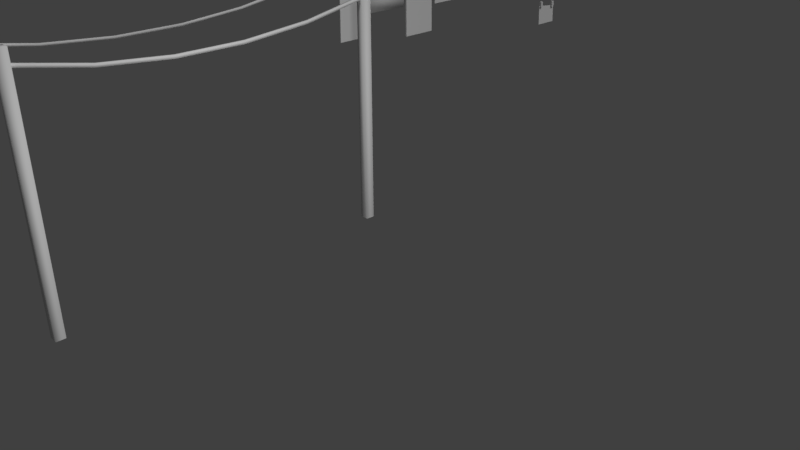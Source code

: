 # Source: varal_mod.blend  (saved by Blender 2.79.0; exported with 4.5.12 LTS)
import bpy
from mathutils import Matrix  # noqa: F401  (used for matrix-valued properties, if any)

bpy.ops.wm.read_factory_settings(use_empty=True)
scene = bpy.context.scene
scene.name = 'Scene'

# ---- collections
col_collection_1 = bpy.data.collections.new('Collection 1'); scene.collection.children.link(col_collection_1)

# ---- materials (node trees are filled in below, after node groups)
mat_roupas_001 = bpy.data.materials.new('roupas.001')
mat_roupas_001.alpha_threshold = 0.0
mat_roupas_001.use_transparent_shadow = False
mat_roupas_001.roughness = 0.5
mat_roupas_001.specular_intensity = 0.0
mat_madeira_001 = bpy.data.materials.new('madeira.001')
mat_madeira_001.alpha_threshold = 0.0
mat_madeira_001.use_transparent_shadow = False
mat_madeira_001.roughness = 0.5
mat_madeira_001.specular_intensity = 0.0
mat_corda_001 = bpy.data.materials.new('corda.001')
mat_corda_001.alpha_threshold = 0.0
mat_corda_001.use_transparent_shadow = False
mat_corda_001.roughness = 0.5
mat_corda_001.specular_intensity = 0.5128
mat_roupas = bpy.data.materials.new('roupas')
mat_roupas.alpha_threshold = 0.0
mat_roupas.use_transparent_shadow = False
mat_roupas.roughness = 0.5
mat_roupas.specular_intensity = 0.0
mat_madeira = bpy.data.materials.new('madeira')
mat_madeira.alpha_threshold = 0.0
mat_madeira.use_transparent_shadow = False
mat_madeira.roughness = 0.5
mat_madeira.specular_intensity = 0.0
mat_corda = bpy.data.materials.new('corda')
mat_corda.alpha_threshold = 0.0
mat_corda.use_transparent_shadow = False
mat_corda.roughness = 0.5
mat_corda.specular_intensity = 0.5128

# ---- material node trees

# ---- world
world_world = bpy.data.worlds.new('World'); scene.world = world_world
world_world.color = (0.05088, 0.05088, 0.05088)
world_world.use_sun_shadow = False
world_world.sun_shadow_jitter_overblur = 0.0
world_world.cycles.sampling_method = 'MANUAL'

# ---- cameras
cam_camera = bpy.data.cameras.new('Camera')
cam_camera.clip_end = 100.0
cam_camera.lens = 35.0
cam_camera.sensor_width = 32.0
cam_camera.sensor_height = 18.0
cam_camera.ortho_scale = 7.314
cam_camera.dof.focus_distance = 0.0
cam_camera.dof.aperture_fstop = 128.0

# ---- lights
light_point_001 = bpy.data.lights.new('Point.001', 'POINT')
light_point_001.transmission_factor = 0.0
light_point_001.energy = 100.0
light_point_001.shadow_buffer_clip_start = 0.5
light_point_001.shadow_soft_size = 0.1
light_point_001.shadow_maximum_resolution = 0.006
light_point_001.use_absolute_resolution = True
light_lamp = bpy.data.lights.new('Lamp', 'SUN')
light_lamp.transmission_factor = 0.0
light_lamp.cutoff_distance = 30.0
light_lamp.angle = 0.1993
light_lamp.energy = 1.0
light_lamp.shadow_buffer_clip_start = 1.001
light_lamp.shadow_soft_size = 0.1
light_lamp.shadow_cascade_max_distance = 1000.0

# ---- meshes
me_cube_018 = bpy.data.meshes.new('Cube.018')
me_cube_018.from_pydata([(-0.0177, -0.01628, -0.04226), (-0.0177, -0.01628, 0.04257), (-0.0177, 0.02299, -0.04226), (-0.0177, 0.02299, 0.04257), (0.01481, -0.01628, -0.04226), (0.01481, -0.01628, 0.04257), (0.01481, 0.02299, -0.04226), (0.01481, 0.02299, 0.04257)], [], [(0, 1, 3, 2), (2, 3, 7, 6), (6, 7, 5, 4), (4, 5, 1, 0), (2, 6, 4, 0), (7, 3, 1, 5)])
me_cube_018.polygons.foreach_set('material_index', [1, 1, 1, 1, 1, 1])
_uv = me_cube_018.uv_layers.new(name='UVMap')
_uv.uv.foreach_set('vector', [0.7406, 0.6873, 0.7406, 0.6692, 0.7513, 0.6692, 0.7513, 0.6873, 0.7495, 0.6692, 0.7495, 0.6873, 0.7406, 0.6873, 0.7406, 0.6692, 0.7502, 0.6678, 0.7502, 0.6881, 0.7381, 0.6881, 0.7381, 0.6678, 0.7481, 0.6678, 0.7481, 0.6881, 0.7381, 0.6881, 0.7381, 0.6678, 0.7502, 0.6756, 0.7502, 0.6833, 0.7381, 0.6833, 0.7381, 0.6756, 0.7513, 0.6762, 0.7513, 0.6831, 0.7406, 0.6831, 0.7406, 0.6762])
me_cube_018.materials.append(mat_roupas_001)
me_cube_018.materials.append(mat_madeira_001)
me_cube_018.materials.append(mat_corda_001)
me_cube_018.use_remesh_preserve_volume = False
me_cube_018.use_remesh_preserve_attributes = False
me_cube_018.use_mirror_vertex_groups = False
me_cube_018.update()
me_cube_017 = bpy.data.meshes.new('Cube.017')
me_cube_017.from_pydata([(0.001303, 0.2763, -0.2919), (0.3149, 0.2747, 0.12), (0.001303, -0.3295, -0.2919), (0.3141, -0.328, 0.1814), (0.01127, 0.2763, -0.2919), (0.3249, 0.2747, 0.12), (0.01127, -0.3295, -0.2919), (0.324, -0.328, 0.1814), (-0.04363, 0.2759, -0.1596), (-0.003826, 0.2755, -0.01782), (0.1098, 0.2751, 0.0734), (0.1091, -0.3284, 0.1195), (-0.004244, -0.3287, 0.0129), (-0.04384, -0.3291, -0.1442), (-0.03366, 0.2759, -0.1596), (0.006143, 0.2755, -0.01783), (0.1197, 0.2751, 0.07339), (0.1191, -0.3284, 0.1195), (0.005725, -0.3288, 0.01289), (-0.03387, -0.3291, -0.1442)], [], [(13, 8, 0, 2), (19, 6, 4, 14), (13, 2, 6, 19), (10, 1, 5, 16), (1, 3, 7, 5), (2, 0, 4, 6), (0, 8, 14, 4), (8, 9, 15, 14), (9, 10, 16, 15), (3, 11, 17, 7), (11, 12, 18, 17), (12, 13, 19, 18), (7, 17, 16, 5), (17, 18, 15, 16), (18, 19, 14, 15), (3, 1, 10, 11), (11, 10, 9, 12), (12, 9, 8, 13)])
_uv = me_cube_017.uv_layers.new(name='UVMap')
_uv.uv.foreach_set('vector', [0.6717, 0.4656, 0.7401, 0.4643, 0.7401, 0.4515, 0.6717, 0.4515, 0.6717, 0.4656, 0.6717, 0.4515, 0.7401, 0.4515, 0.7401, 0.4643, 0.6717, 0.4656, 0.6717, 0.4515, 0.6717, 0.4515, 0.6717, 0.4656, 0.74, 0.4899, 0.7399, 0.5027, 0.7399, 0.5027, 0.74, 0.4899, 0.7399, 0.5027, 0.6719, 0.5081, 0.6719, 0.5081, 0.7399, 0.5027, 0.6717, 0.4515, 0.7401, 0.4515, 0.7401, 0.4515, 0.6717, 0.4515, 0.7401, 0.4515, 0.7401, 0.4643, 0.7401, 0.4643, 0.7401, 0.4515, 0.7401, 0.4643, 0.74, 0.4771, 0.74, 0.4771, 0.7401, 0.4643, 0.74, 0.4771, 0.74, 0.4899, 0.74, 0.4899, 0.74, 0.4771, 0.6719, 0.5081, 0.6718, 0.494, 0.6718, 0.494, 0.6719, 0.5081, 0.6718, 0.494, 0.6718, 0.4798, 0.6718, 0.4798, 0.6718, 0.494, 0.6718, 0.4798, 0.6717, 0.4656, 0.6717, 0.4656, 0.6718, 0.4798, 0.6719, 0.5081, 0.6718, 0.494, 0.74, 0.4899, 0.7399, 0.5027, 0.6718, 0.494, 0.6718, 0.4798, 0.74, 0.4771, 0.74, 0.4899, 0.6718, 0.4798, 0.6717, 0.4656, 0.7401, 0.4643, 0.74, 0.4771, 0.6719, 0.5081, 0.7399, 0.5027, 0.74, 0.4899, 0.6718, 0.494, 0.6718, 0.494, 0.74, 0.4899, 0.74, 0.4771, 0.6718, 0.4798, 0.6718, 0.4798, 0.74, 0.4771, 0.7401, 0.4643, 0.6717, 0.4656])
me_cube_017.materials.append(mat_roupas)
me_cube_017.materials.append(mat_madeira)
me_cube_017.materials.append(mat_corda)
me_cube_017.use_remesh_preserve_volume = False
me_cube_017.use_remesh_preserve_attributes = False
me_cube_017.use_mirror_vertex_groups = False
me_cube_017.update()
me_cube_016 = bpy.data.meshes.new('Cube.016')
me_cube_016.from_pydata([(0.07053, 0.3473, -0.2761), (0.2598, 0.3473, 0.1652), (0.07053, -0.3073, -0.2761), (0.2598, -0.3073, 0.1652), (0.07716, 0.3473, -0.2761), (0.2664, 0.3473, 0.1652), (0.07716, -0.3073, -0.2761), (0.2664, -0.3073, 0.1652), (0.0006393, 0.3473, -0.1617), (-0.02054, 0.3473, -0.0009977), (0.08069, 0.3473, 0.09706), (0.08069, -0.3073, 0.09706), (-0.02054, -0.3073, -0.0009978), (0.0006393, -0.3073, -0.1617), (0.007267, 0.3473, -0.1617), (-0.01391, 0.3473, -0.001005), (0.08732, 0.3473, 0.09705), (0.08732, -0.3073, 0.09705), (-0.01391, -0.3073, -0.001005), (0.007267, -0.3073, -0.1617)], [], [(13, 8, 0, 2), (19, 6, 4, 14), (13, 2, 6, 19), (10, 1, 5, 16), (1, 3, 7, 5), (2, 0, 4, 6), (0, 8, 14, 4), (8, 9, 15, 14), (9, 10, 16, 15), (3, 11, 17, 7), (11, 12, 18, 17), (12, 13, 19, 18), (7, 17, 16, 5), (17, 18, 15, 16), (18, 19, 14, 15), (3, 1, 10, 11), (11, 10, 9, 12), (12, 9, 8, 13)])
_uv = me_cube_016.uv_layers.new(name='UVMap')
_uv.uv.foreach_set('vector', [0.6717, 0.5238, 0.7401, 0.5238, 0.7401, 0.511, 0.6717, 0.511, 0.6717, 0.5238, 0.6717, 0.511, 0.7401, 0.511, 0.7401, 0.5238, 0.6717, 0.5238, 0.6717, 0.511, 0.6717, 0.511, 0.6717, 0.5238, 0.7401, 0.5494, 0.7401, 0.5622, 0.7401, 0.5622, 0.7401, 0.5494, 0.7401, 0.5622, 0.6717, 0.5622, 0.6717, 0.5622, 0.7401, 0.5622, 0.6717, 0.511, 0.7401, 0.511, 0.7401, 0.511, 0.6717, 0.511, 0.7401, 0.511, 0.7401, 0.5238, 0.7401, 0.5238, 0.7401, 0.511, 0.7401, 0.5238, 0.7401, 0.5366, 0.7401, 0.5366, 0.7401, 0.5238, 0.7401, 0.5366, 0.7401, 0.5494, 0.7401, 0.5494, 0.7401, 0.5366, 0.6717, 0.5622, 0.6717, 0.5494, 0.6717, 0.5494, 0.6717, 0.5622, 0.6717, 0.5494, 0.6717, 0.5366, 0.6717, 0.5366, 0.6717, 0.5494, 0.6717, 0.5366, 0.6717, 0.5238, 0.6717, 0.5238, 0.6717, 0.5366, 0.6717, 0.5622, 0.6717, 0.5494, 0.7401, 0.5494, 0.7401, 0.5622, 0.6717, 0.5494, 0.6717, 0.5366, 0.7401, 0.5366, 0.7401, 0.5494, 0.6717, 0.5366, 0.6717, 0.5238, 0.7401, 0.5238, 0.7401, 0.5366, 0.6717, 0.5622, 0.7401, 0.5622, 0.7401, 0.5494, 0.6717, 0.5494, 0.6717, 0.5494, 0.7401, 0.5494, 0.7401, 0.5366, 0.6717, 0.5366, 0.6717, 0.5366, 0.7401, 0.5366, 0.7401, 0.5238, 0.6717, 0.5238])
me_cube_016.materials.append(mat_roupas)
me_cube_016.materials.append(mat_madeira)
me_cube_016.materials.append(mat_corda)
me_cube_016.use_remesh_preserve_volume = False
me_cube_016.use_remesh_preserve_attributes = False
me_cube_016.use_mirror_vertex_groups = False
me_cube_016.update()
me_cube_015 = bpy.data.meshes.new('Cube.015')
me_cube_015.from_pydata([(-0.1305, 0.3145, -0.2358), (-0.2757, 0.3121, 0.1507), (-0.1305, -0.2913, -0.2358), (-0.2765, -0.2906, 0.2121), (-0.1208, 0.3146, -0.2358), (-0.266, 0.3122, 0.1507), (-0.1208, -0.2913, -0.2358), (-0.2668, -0.2905, 0.2121), (-0.0254, 0.3147, -0.1294), (0.002175, 0.3145, 0.01951), (-0.1003, 0.3135, 0.1558), (-0.1009, -0.29, 0.2018), (0.001756, -0.2898, 0.05022), (-0.02561, -0.2903, -0.114), (-0.01572, 0.3148, -0.1294), (0.01186, 0.3145, 0.01951), (-0.09063, 0.3136, 0.1558), (-0.09125, -0.2899, 0.2018), (0.01144, -0.2897, 0.05022), (-0.01593, -0.2903, -0.114)], [], [(13, 8, 0, 2), (19, 6, 4, 14), (13, 2, 6, 19), (10, 1, 5, 16), (1, 3, 7, 5), (2, 0, 4, 6), (0, 8, 14, 4), (8, 9, 15, 14), (9, 10, 16, 15), (3, 11, 17, 7), (11, 12, 18, 17), (12, 13, 19, 18), (7, 17, 16, 5), (17, 18, 15, 16), (18, 19, 14, 15), (3, 1, 10, 11), (11, 10, 9, 12), (12, 9, 8, 13)])
_uv = me_cube_015.uv_layers.new(name='UVMap')
_uv.uv.foreach_set('vector', [0.5657, 0.4721, 0.6689, 0.47, 0.669, 0.4507, 0.5656, 0.4507, 0.5657, 0.4721, 0.5656, 0.4507, 0.669, 0.4507, 0.6689, 0.47, 0.5657, 0.4721, 0.5656, 0.4507, 0.5656, 0.4507, 0.5657, 0.4721, 0.6688, 0.5087, 0.6687, 0.5281, 0.6687, 0.5281, 0.6688, 0.5087, 0.6687, 0.5281, 0.5659, 0.5363, 0.5659, 0.5363, 0.6687, 0.5281, 0.5656, 0.4507, 0.669, 0.4507, 0.669, 0.4507, 0.5656, 0.4507, 0.669, 0.4507, 0.6689, 0.47, 0.6689, 0.47, 0.669, 0.4507, 0.6689, 0.47, 0.6689, 0.4894, 0.6689, 0.4894, 0.6689, 0.47, 0.6689, 0.4894, 0.6688, 0.5087, 0.6688, 0.5087, 0.6689, 0.4894, 0.5659, 0.5363, 0.5658, 0.5149, 0.5658, 0.5149, 0.5659, 0.5363, 0.5658, 0.5149, 0.5658, 0.4935, 0.5658, 0.4935, 0.5658, 0.5149, 0.5658, 0.4935, 0.5657, 0.4721, 0.5657, 0.4721, 0.5658, 0.4935, 0.5659, 0.5363, 0.5658, 0.5149, 0.6688, 0.5087, 0.6687, 0.5281, 0.5658, 0.5149, 0.5658, 0.4935, 0.6689, 0.4894, 0.6688, 0.5087, 0.5658, 0.4935, 0.5657, 0.4721, 0.6689, 0.47, 0.6689, 0.4894, 0.5659, 0.5363, 0.6687, 0.5281, 0.6688, 0.5087, 0.5658, 0.5149, 0.5658, 0.5149, 0.6688, 0.5087, 0.6689, 0.4894, 0.5658, 0.4935, 0.5658, 0.4935, 0.6689, 0.4894, 0.6689, 0.47, 0.5657, 0.4721])
me_cube_015.materials.append(mat_roupas_001)
me_cube_015.materials.append(mat_madeira_001)
me_cube_015.materials.append(mat_corda_001)
me_cube_015.use_remesh_preserve_volume = False
me_cube_015.use_remesh_preserve_attributes = False
me_cube_015.use_mirror_vertex_groups = False
me_cube_015.update()
me_cube_014 = bpy.data.meshes.new('Cube.014')
me_cube_014.from_pydata([(-0.02927, 0.2352, -0.4358), (-0.4374, 0.2298, -0.006659), (-0.02966, -0.2455, -0.4353), (-0.4086, -0.2434, -0.08632), (-0.04772, 0.2352, -0.4427), (-0.4558, 0.2298, -0.01353), (-0.04811, -0.2455, -0.4422), (-0.4271, -0.2434, -0.09319), (0.06732, 0.235, -0.1942), (-0.003934, 0.2338, 0.04359), (-0.1908, 0.2319, 0.09493), (-0.1694, -0.2431, 0.03531), (0.01024, -0.2431, 0.004001), (0.07421, -0.2438, -0.2138), (0.04887, 0.235, -0.2011), (-0.02238, 0.2338, 0.03672), (-0.2093, 0.232, 0.08806), (-0.1878, -0.2431, 0.02843), (-0.008211, -0.2431, -0.002872), (0.05576, -0.2438, -0.2207)], [], [(13, 8, 0, 2), (19, 6, 4, 14), (13, 2, 6, 19), (10, 1, 5, 16), (1, 3, 7, 5), (2, 0, 4, 6), (0, 8, 14, 4), (8, 9, 15, 14), (9, 10, 16, 15), (3, 11, 17, 7), (11, 12, 18, 17), (12, 13, 19, 18), (7, 17, 16, 5), (17, 18, 15, 16), (18, 19, 14, 15), (3, 1, 10, 11), (11, 10, 9, 12), (12, 9, 8, 13)])
_uv = me_cube_014.uv_layers.new(name='UVMap')
_uv.uv.foreach_set('vector', [0.4646, 0.484, 0.5622, 0.4867, 0.5622, 0.4499, 0.4642, 0.4504, 0.4646, 0.484, 0.4642, 0.4504, 0.5622, 0.4499, 0.5622, 0.4867, 0.4646, 0.484, 0.4642, 0.4504, 0.4642, 0.4504, 0.4646, 0.484, 0.5622, 0.5601, 0.5622, 0.5968, 0.5622, 0.5968, 0.5622, 0.5601, 0.5622, 0.5968, 0.4656, 0.5851, 0.4656, 0.5851, 0.5622, 0.5968, 0.4642, 0.4504, 0.5622, 0.4499, 0.5622, 0.4499, 0.4642, 0.4504, 0.5622, 0.4499, 0.5622, 0.4867, 0.5622, 0.4867, 0.5622, 0.4499, 0.5622, 0.4867, 0.5622, 0.5234, 0.5622, 0.5234, 0.5622, 0.4867, 0.5622, 0.5234, 0.5622, 0.5601, 0.5622, 0.5601, 0.5622, 0.5234, 0.4656, 0.5851, 0.4653, 0.5514, 0.4653, 0.5514, 0.4656, 0.5851, 0.4653, 0.5514, 0.4649, 0.5177, 0.4649, 0.5177, 0.4653, 0.5514, 0.4649, 0.5177, 0.4646, 0.484, 0.4646, 0.484, 0.4649, 0.5177, 0.4656, 0.5851, 0.4653, 0.5514, 0.5622, 0.5601, 0.5622, 0.5968, 0.4653, 0.5514, 0.4649, 0.5177, 0.5622, 0.5234, 0.5622, 0.5601, 0.4649, 0.5177, 0.4646, 0.484, 0.5622, 0.4867, 0.5622, 0.5234, 0.4656, 0.5851, 0.5622, 0.5968, 0.5622, 0.5601, 0.4653, 0.5514, 0.4653, 0.5514, 0.5622, 0.5601, 0.5622, 0.5234, 0.4649, 0.5177, 0.4649, 0.5177, 0.5622, 0.5234, 0.5622, 0.4867, 0.4646, 0.484])
me_cube_014.materials.append(mat_roupas_001)
me_cube_014.materials.append(mat_madeira_001)
me_cube_014.materials.append(mat_corda_001)
me_cube_014.use_remesh_preserve_volume = False
me_cube_014.use_remesh_preserve_attributes = False
me_cube_014.use_mirror_vertex_groups = False
me_cube_014.update()
me_cube_013 = bpy.data.meshes.new('Cube.013')
me_cube_013.from_pydata([(-4.825e-05, 0.3291, -0.2567), (-0.2414, 0.3278, 0.1092), (3.138e-05, -0.2767, -0.2575), (-0.2413, -0.2781, 0.1085), (-0.01065, 0.3291, -0.259), (-0.252, 0.3278, 0.1069), (-0.01057, -0.2767, -0.2597), (-0.2519, -0.2781, 0.1062), (0.04661, 0.3294, -0.1085), (-0.005869, 0.3291, 0.03349), (-0.123, 0.3284, 0.1232), (-0.1229, -0.2774, 0.1225), (-0.00579, -0.2767, 0.03275), (0.04669, -0.2764, -0.1092), (0.036, 0.3294, -0.1107), (-0.01647, 0.3291, 0.03119), (-0.1336, 0.3284, 0.1209), (-0.1335, -0.2774, 0.1202), (-0.01639, -0.2767, 0.03045), (0.03608, -0.2764, -0.1115)], [], [(13, 8, 0, 2), (19, 6, 4, 14), (13, 2, 6, 19), (10, 1, 5, 16), (1, 3, 7, 5), (2, 0, 4, 6), (0, 8, 14, 4), (8, 9, 15, 14), (9, 10, 16, 15), (3, 11, 17, 7), (11, 12, 18, 17), (12, 13, 19, 18), (7, 17, 16, 5), (17, 18, 15, 16), (18, 19, 14, 15), (3, 1, 10, 11), (11, 10, 9, 12), (12, 9, 8, 13)])
me_cube_013.polygons.foreach_set('use_smooth', [True] * 18)
_uv = me_cube_013.uv_layers.new(name='UVMap')
_uv.uv.foreach_set('vector', [0.4636, 0.6218, 0.5837, 0.6218, 0.5837, 0.5994, 0.4636, 0.5994, 0.4636, 0.6218, 0.4636, 0.5994, 0.5837, 0.5994, 0.5837, 0.6218, 0.4636, 0.6218, 0.4636, 0.5994, 0.4636, 0.5994, 0.4636, 0.6218, 0.5837, 0.6668, 0.5837, 0.6893, 0.5837, 0.6893, 0.5837, 0.6668, 0.5837, 0.6893, 0.4636, 0.6893, 0.4636, 0.6893, 0.5837, 0.6893, 0.4636, 0.5994, 0.5837, 0.5994, 0.5837, 0.5994, 0.4636, 0.5994, 0.5837, 0.5994, 0.5837, 0.6218, 0.5837, 0.6218, 0.5837, 0.5994, 0.5837, 0.6218, 0.5837, 0.6443, 0.5837, 0.6443, 0.5837, 0.6218, 0.5837, 0.6443, 0.5837, 0.6668, 0.5837, 0.6668, 0.5837, 0.6443, 0.4636, 0.6893, 0.4636, 0.6668, 0.4636, 0.6668, 0.4636, 0.6893, 0.4636, 0.6668, 0.4636, 0.6443, 0.4636, 0.6443, 0.4636, 0.6668, 0.4636, 0.6443, 0.4636, 0.6218, 0.4636, 0.6218, 0.4636, 0.6443, 0.4636, 0.6893, 0.4636, 0.6668, 0.5837, 0.6668, 0.5837, 0.6893, 0.4636, 0.6668, 0.4636, 0.6443, 0.5837, 0.6443, 0.5837, 0.6668, 0.4636, 0.6443, 0.4636, 0.6218, 0.5837, 0.6218, 0.5837, 0.6443, 0.4636, 0.6893, 0.5837, 0.6893, 0.5837, 0.6668, 0.4636, 0.6668, 0.4636, 0.6668, 0.5837, 0.6668, 0.5837, 0.6443, 0.4636, 0.6443, 0.4636, 0.6443, 0.5837, 0.6443, 0.5837, 0.6218, 0.4636, 0.6218])
me_cube_013.materials.append(mat_roupas_001)
me_cube_013.materials.append(mat_madeira_001)
me_cube_013.materials.append(mat_corda_001)
me_cube_013.use_remesh_preserve_volume = False
me_cube_013.use_remesh_preserve_attributes = False
me_cube_013.use_mirror_vertex_groups = False
me_cube_013.update()
me_cube_011 = bpy.data.meshes.new('Cube.011')
me_cube_011.from_pydata([(0.18, 0.2237, -0.3585), (0.2501, 0.2207, 0.3282), (0.18, -0.257, -0.357), (0.2482, -0.2526, 0.2508), (0.1917, 0.2237, -0.3587), (0.2618, 0.2207, 0.328), (0.1917, -0.257, -0.3572), (0.2599, -0.2526, 0.2506), (0.03719, 0.223, -0.1822), (-0.02313, 0.2222, 0.07553), (0.07022, 0.2215, 0.2529), (0.06874, -0.2537, 0.1905), (-0.02412, -0.2548, 0.03448), (0.03669, -0.2559, -0.2019), (0.04889, 0.223, -0.1824), (-0.01143, 0.2222, 0.07535), (0.08192, 0.2215, 0.2527), (0.08044, -0.2537, 0.1904), (-0.01241, -0.2548, 0.03431), (0.0484, -0.2559, -0.2021)], [], [(13, 8, 0, 2), (19, 6, 4, 14), (13, 2, 6, 19), (10, 1, 5, 16), (1, 3, 7, 5), (2, 0, 4, 6), (0, 8, 14, 4), (8, 9, 15, 14), (9, 10, 16, 15), (3, 11, 17, 7), (11, 12, 18, 17), (12, 13, 19, 18), (7, 17, 16, 5), (17, 18, 15, 16), (18, 19, 14, 15), (3, 1, 10, 11), (11, 10, 9, 12), (12, 9, 8, 13)])
me_cube_011.polygons.foreach_set('use_smooth', [True] * 18)
_uv = me_cube_011.uv_layers.new(name='UVMap')
_uv.uv.foreach_set('vector', [0.6646, 0.6087, 0.7337, 0.611, 0.734, 0.5842, 0.6646, 0.5842, 0.6646, 0.6087, 0.6646, 0.5842, 0.734, 0.5842, 0.7337, 0.611, 0.6646, 0.6087, 0.6646, 0.5842, 0.6646, 0.5842, 0.6646, 0.6087, 0.7332, 0.6645, 0.7329, 0.6913, 0.7329, 0.6913, 0.7332, 0.6645, 0.7329, 0.6913, 0.6647, 0.6824, 0.6647, 0.6824, 0.7329, 0.6913, 0.6646, 0.5842, 0.734, 0.5842, 0.734, 0.5842, 0.6646, 0.5842, 0.734, 0.5842, 0.7337, 0.611, 0.7337, 0.611, 0.734, 0.5842, 0.7337, 0.611, 0.7335, 0.6378, 0.7335, 0.6378, 0.7337, 0.611, 0.7335, 0.6378, 0.7332, 0.6645, 0.7332, 0.6645, 0.7335, 0.6378, 0.6647, 0.6824, 0.6646, 0.6579, 0.6646, 0.6579, 0.6647, 0.6824, 0.6646, 0.6579, 0.6646, 0.6333, 0.6646, 0.6333, 0.6646, 0.6579, 0.6646, 0.6333, 0.6646, 0.6087, 0.6646, 0.6087, 0.6646, 0.6333, 0.6647, 0.6824, 0.6646, 0.6579, 0.7332, 0.6645, 0.7329, 0.6913, 0.6646, 0.6579, 0.6646, 0.6333, 0.7335, 0.6378, 0.7332, 0.6645, 0.6646, 0.6333, 0.6646, 0.6087, 0.7337, 0.611, 0.7335, 0.6378, 0.6647, 0.6824, 0.7329, 0.6913, 0.7332, 0.6645, 0.6646, 0.6579, 0.6646, 0.6579, 0.7332, 0.6645, 0.7335, 0.6378, 0.6646, 0.6333, 0.6646, 0.6333, 0.7335, 0.6378, 0.7337, 0.611, 0.6646, 0.6087])
me_cube_011.materials.append(mat_roupas)
me_cube_011.materials.append(mat_madeira)
me_cube_011.materials.append(mat_corda)
me_cube_011.use_remesh_preserve_volume = False
me_cube_011.use_remesh_preserve_attributes = False
me_cube_011.use_mirror_vertex_groups = False
me_cube_011.update()
me_cube_010 = bpy.data.meshes.new('Cube.010')
me_cube_010.from_pydata([(0.01231, 0.2763, -0.6124), (0.01339, 0.2747, -0.0309), (0.01231, -0.3295, -0.6124), (0.01255, -0.328, 0.03054), (0.004139, -0.2925, -0.01231), (0.004139, -0.2925, 0.07252), (0.004139, -0.2533, -0.01231), (0.004139, -0.2533, 0.07252), (0.03665, -0.2925, -0.01231), (0.03665, -0.2925, 0.07252), (0.03665, -0.2533, -0.01231), (0.03665, -0.2533, 0.07252), (0.004139, 0.2108, -0.06109), (0.004139, 0.2108, 0.02374), (0.004139, 0.2501, -0.06109), (0.004139, 0.2501, 0.02374), (0.03665, 0.2108, -0.06109), (0.03665, 0.2108, 0.02374), (0.03665, 0.2501, -0.06109), (0.03665, 0.2501, 0.02374), (0.02228, 0.2763, -0.6124), (0.02336, 0.2747, -0.03091), (0.02228, -0.3295, -0.6124), (0.02252, -0.328, 0.03053), (0.01258, 0.2759, -0.467), (0.01285, 0.2755, -0.3217), (0.01312, 0.2751, -0.1763), (0.01249, -0.3284, -0.1302), (0.01243, -0.3287, -0.2909), (0.01237, -0.3291, -0.4517), (0.02255, 0.2759, -0.467), (0.02282, 0.2755, -0.3217), (0.02309, 0.2751, -0.1763), (0.02246, -0.3284, -0.1302), (0.0224, -0.3288, -0.2909), (0.02234, -0.3291, -0.4517)], [], [(29, 24, 0, 2), (4, 5, 7, 6), (6, 7, 11, 10), (10, 11, 9, 8), (8, 9, 5, 4), (6, 10, 8, 4), (11, 7, 5, 9), (12, 13, 15, 14), (14, 15, 19, 18), (18, 19, 17, 16), (16, 17, 13, 12), (14, 18, 16, 12), (19, 15, 13, 17), (35, 22, 20, 30), (29, 2, 22, 35), (26, 1, 21, 32), (1, 3, 23, 21), (2, 0, 20, 22), (0, 24, 30, 20), (24, 25, 31, 30), (25, 26, 32, 31), (3, 27, 33, 23), (27, 28, 34, 33), (28, 29, 35, 34), (23, 33, 32, 21), (33, 34, 31, 32), (34, 35, 30, 31), (3, 1, 26, 27), (27, 26, 25, 28), (28, 25, 24, 29)])
me_cube_010.polygons.foreach_set('material_index', [0, 1, 1, 1, 1, 1, 1, 1, 1, 1, 1, 1, 1, 0, 0, 0, 0, 0, 0, 0, 0, 0, 0, 0, 0, 0, 0, 0, 0, 0])
_uv = me_cube_010.uv_layers.new(name='UVMap')
_uv.uv.foreach_set('vector', [0.6717, 0.4656, 0.7401, 0.4643, 0.7401, 0.4515, 0.6717, 0.4515, 0.7512, 0.6687, 0.7512, 0.6877, 0.74, 0.6877, 0.74, 0.6687, 0.7501, 0.6686, 0.7501, 0.6875, 0.7408, 0.6875, 0.7408, 0.6686, 0.7523, 0.6646, 0.7523, 0.6895, 0.7376, 0.6895, 0.7376, 0.6646, 0.7509, 0.6644, 0.7509, 0.6893, 0.7387, 0.6893, 0.7387, 0.6644, 0.7525, 0.6798, 0.7525, 0.6894, 0.7378, 0.6894, 0.7378, 0.6798, 0.7514, 0.6803, 0.7514, 0.6875, 0.7401, 0.6875, 0.7401, 0.6803, 0.7512, 0.6689, 0.7511, 0.6878, 0.7398, 0.6878, 0.7399, 0.6688, 0.7501, 0.6686, 0.7501, 0.6875, 0.7408, 0.6875, 0.7408, 0.6686, 0.7523, 0.6646, 0.7523, 0.6895, 0.7376, 0.6895, 0.7376, 0.6646, 0.7509, 0.6644, 0.7509, 0.6893, 0.7387, 0.6893, 0.7387, 0.6644, 0.7525, 0.68, 0.7525, 0.6895, 0.7378, 0.6895, 0.7378, 0.68, 0.7514, 0.6804, 0.7514, 0.6876, 0.7401, 0.6876, 0.7401, 0.6804, 0.6717, 0.4656, 0.6717, 0.4515, 0.7401, 0.4515, 0.7401, 0.4643, 0.6717, 0.4656, 0.6717, 0.4515, 0.6717, 0.4515, 0.6717, 0.4656, 0.74, 0.4899, 0.7399, 0.5027, 0.7399, 0.5027, 0.74, 0.4899, 0.7399, 0.5027, 0.6719, 0.5081, 0.6719, 0.5081, 0.7399, 0.5027, 0.6717, 0.4515, 0.7401, 0.4515, 0.7401, 0.4515, 0.6717, 0.4515, 0.7401, 0.4515, 0.7401, 0.4643, 0.7401, 0.4643, 0.7401, 0.4515, 0.7401, 0.4643, 0.74, 0.4771, 0.74, 0.4771, 0.7401, 0.4643, 0.74, 0.4771, 0.74, 0.4899, 0.74, 0.4899, 0.74, 0.4771, 0.6719, 0.5081, 0.6718, 0.494, 0.6718, 0.494, 0.6719, 0.5081, 0.6718, 0.494, 0.6718, 0.4798, 0.6718, 0.4798, 0.6718, 0.494, 0.6718, 0.4798, 0.6717, 0.4656, 0.6717, 0.4656, 0.6718, 0.4798, 0.6719, 0.5081, 0.6718, 0.494, 0.74, 0.4899, 0.7399, 0.5027, 0.6718, 0.494, 0.6718, 0.4798, 0.74, 0.4771, 0.74, 0.4899, 0.6718, 0.4798, 0.6717, 0.4656, 0.7401, 0.4643, 0.74, 0.4771, 0.6719, 0.5081, 0.7399, 0.5027, 0.74, 0.4899, 0.6718, 0.494, 0.6718, 0.494, 0.74, 0.4899, 0.74, 0.4771, 0.6718, 0.4798, 0.6718, 0.4798, 0.74, 0.4771, 0.7401, 0.4643, 0.6717, 0.4656])
me_cube_010.materials.append(mat_roupas)
me_cube_010.materials.append(mat_madeira)
me_cube_010.materials.append(mat_corda)
me_cube_010.use_remesh_preserve_volume = False
me_cube_010.use_remesh_preserve_attributes = False
me_cube_010.use_mirror_vertex_groups = False
me_cube_010.update()
me_cube_009 = bpy.data.meshes.new('Cube.009')
me_cube_009.from_pydata([(0.01204, 0.3473, -0.6328), (0.01275, 0.3473, -0.005159), (0.01204, -0.3073, -0.6328), (0.01275, -0.3073, -0.005159), (-0.007932, -0.1349, -0.0353), (-0.007932, -0.1349, 0.04953), (-0.007932, -0.09566, -0.0353), (-0.007932, -0.09566, 0.04953), (0.02458, -0.1349, -0.0353), (0.02458, -0.1349, 0.04953), (0.02458, -0.09566, -0.0353), (0.02458, -0.09566, 0.04953), (-0.007932, 0.1034, -0.0353), (-0.007932, 0.1034, 0.04953), (-0.007932, 0.1427, -0.0353), (-0.007932, 0.1427, 0.04953), (0.02458, 0.1034, -0.0353), (0.02458, 0.1034, 0.04953), (0.02458, 0.1427, -0.0353), (0.02458, 0.1427, 0.04953), (0.01867, 0.3473, -0.6328), (0.01938, 0.3473, -0.005166), (0.01867, -0.3073, -0.6328), (0.01938, -0.3073, -0.005166), (0.01222, 0.3473, -0.4759), (0.0124, 0.3473, -0.319), (0.01257, 0.3473, -0.1621), (0.01257, -0.3073, -0.1621), (0.0124, -0.3073, -0.319), (0.01222, -0.3073, -0.4759), (0.01885, 0.3473, -0.4759), (0.01902, 0.3473, -0.319), (0.0192, 0.3473, -0.1621), (0.0192, -0.3073, -0.1621), (0.01902, -0.3073, -0.319), (0.01885, -0.3073, -0.4759)], [], [(29, 24, 0, 2), (4, 5, 7, 6), (6, 7, 11, 10), (10, 11, 9, 8), (8, 9, 5, 4), (6, 10, 8, 4), (11, 7, 5, 9), (12, 13, 15, 14), (14, 15, 19, 18), (18, 19, 17, 16), (16, 17, 13, 12), (14, 18, 16, 12), (19, 15, 13, 17), (35, 22, 20, 30), (29, 2, 22, 35), (26, 1, 21, 32), (1, 3, 23, 21), (2, 0, 20, 22), (0, 24, 30, 20), (24, 25, 31, 30), (25, 26, 32, 31), (3, 27, 33, 23), (27, 28, 34, 33), (28, 29, 35, 34), (23, 33, 32, 21), (33, 34, 31, 32), (34, 35, 30, 31), (3, 1, 26, 27), (27, 26, 25, 28), (28, 25, 24, 29)])
me_cube_009.polygons.foreach_set('material_index', [0, 1, 1, 1, 1, 1, 1, 1, 1, 1, 1, 1, 1, 0, 0, 0, 0, 0, 0, 0, 0, 0, 0, 0, 0, 0, 0, 0, 0, 0])
_uv = me_cube_009.uv_layers.new(name='UVMap')
_uv.uv.foreach_set('vector', [0.6717, 0.5238, 0.7401, 0.5238, 0.7401, 0.511, 0.6717, 0.511, 0.7512, 0.6689, 0.7511, 0.6878, 0.7398, 0.6878, 0.7399, 0.6688, 0.7501, 0.6686, 0.7501, 0.6875, 0.7408, 0.6875, 0.7408, 0.6686, 0.7523, 0.6646, 0.7523, 0.6895, 0.7376, 0.6895, 0.7376, 0.6646, 0.7509, 0.6644, 0.7509, 0.6893, 0.7387, 0.6893, 0.7387, 0.6644, 0.7525, 0.6798, 0.7525, 0.6894, 0.7378, 0.6894, 0.7378, 0.6798, 0.7514, 0.6803, 0.7514, 0.6875, 0.7401, 0.6875, 0.7401, 0.6803, 0.7512, 0.6689, 0.7511, 0.6878, 0.7398, 0.6878, 0.7399, 0.6688, 0.7509, 0.6644, 0.7509, 0.6893, 0.7387, 0.6893, 0.7387, 0.6644, 0.7523, 0.6646, 0.7523, 0.6895, 0.7376, 0.6895, 0.7376, 0.6646, 0.7509, 0.6644, 0.7509, 0.6893, 0.7387, 0.6893, 0.7387, 0.6644, 0.7525, 0.68, 0.7525, 0.6895, 0.7378, 0.6895, 0.7378, 0.68, 0.7514, 0.6804, 0.7514, 0.6876, 0.7401, 0.6876, 0.7401, 0.6804, 0.6717, 0.5238, 0.6717, 0.511, 0.7401, 0.511, 0.7401, 0.5238, 0.6717, 0.5238, 0.6717, 0.511, 0.6717, 0.511, 0.6717, 0.5238, 0.7401, 0.5494, 0.7401, 0.5622, 0.7401, 0.5622, 0.7401, 0.5494, 0.7401, 0.5622, 0.6717, 0.5622, 0.6717, 0.5622, 0.7401, 0.5622, 0.6717, 0.511, 0.7401, 0.511, 0.7401, 0.511, 0.6717, 0.511, 0.7401, 0.511, 0.7401, 0.5238, 0.7401, 0.5238, 0.7401, 0.511, 0.7401, 0.5238, 0.7401, 0.5366, 0.7401, 0.5366, 0.7401, 0.5238, 0.7401, 0.5366, 0.7401, 0.5494, 0.7401, 0.5494, 0.7401, 0.5366, 0.6717, 0.5622, 0.6717, 0.5494, 0.6717, 0.5494, 0.6717, 0.5622, 0.6717, 0.5494, 0.6717, 0.5366, 0.6717, 0.5366, 0.6717, 0.5494, 0.6717, 0.5366, 0.6717, 0.5238, 0.6717, 0.5238, 0.6717, 0.5366, 0.6717, 0.5622, 0.6717, 0.5494, 0.7401, 0.5494, 0.7401, 0.5622, 0.6717, 0.5494, 0.6717, 0.5366, 0.7401, 0.5366, 0.7401, 0.5494, 0.6717, 0.5366, 0.6717, 0.5238, 0.7401, 0.5238, 0.7401, 0.5366, 0.6717, 0.5622, 0.7401, 0.5622, 0.7401, 0.5494, 0.6717, 0.5494, 0.6717, 0.5494, 0.7401, 0.5494, 0.7401, 0.5366, 0.6717, 0.5366, 0.6717, 0.5366, 0.7401, 0.5366, 0.7401, 0.5238, 0.6717, 0.5238])
me_cube_009.materials.append(mat_roupas)
me_cube_009.materials.append(mat_madeira)
me_cube_009.materials.append(mat_corda)
me_cube_009.use_remesh_preserve_volume = False
me_cube_009.use_remesh_preserve_attributes = False
me_cube_009.use_mirror_vertex_groups = False
me_cube_009.update()
me_cube_008 = bpy.data.meshes.new('Cube.008')
me_cube_008.from_pydata([(0.001591, 0.2521, -0.28), (0.00905, 0.2568, 0.04212), (0.001591, -0.2286, -0.2806), (0.008628, -0.2224, 0.003214), (-0.01536, -0.1755, -0.02355), (-0.01536, -0.1755, 0.06128), (-0.01536, -0.1363, -0.02355), (-0.01536, -0.1363, 0.06128), (0.01715, -0.1755, -0.02355), (0.01715, -0.1755, 0.06128), (0.01715, -0.1363, -0.02355), (0.01715, -0.1363, 0.06128), (-0.01536, 0.1853, 0.005264), (-0.01536, 0.1853, 0.09009), (-0.01536, 0.2246, 0.005264), (-0.01536, 0.2246, 0.09009), (0.01715, 0.1853, 0.005264), (0.01715, 0.1853, 0.09009), (0.01715, 0.2246, 0.005264), (0.01715, 0.2246, 0.09009)], [], [(3, 2, 0, 1), (4, 5, 7, 6), (6, 7, 11, 10), (10, 11, 9, 8), (8, 9, 5, 4), (6, 10, 8, 4), (11, 7, 5, 9), (12, 13, 15, 14), (14, 15, 19, 18), (18, 19, 17, 16), (16, 17, 13, 12), (14, 18, 16, 12), (19, 15, 13, 17)])
me_cube_008.polygons.foreach_set('material_index', [0, 1, 1, 1, 1, 1, 1, 1, 1, 1, 1, 1, 1])
_uv = me_cube_008.uv_layers.new(name='UVMap')
_uv.uv.foreach_set('vector', [0.6693, 0.5779, 0.664, 0.5322, 0.5653, 0.541, 0.5717, 0.5928, 0.7512, 0.6689, 0.7511, 0.6878, 0.7398, 0.6878, 0.7399, 0.6688, 0.7509, 0.6644, 0.7509, 0.6893, 0.7387, 0.6893, 0.7387, 0.6644, 0.7523, 0.6646, 0.7523, 0.6895, 0.7376, 0.6895, 0.7376, 0.6646, 0.7509, 0.6644, 0.7509, 0.6893, 0.7387, 0.6893, 0.7387, 0.6644, 0.7525, 0.68, 0.7525, 0.6895, 0.7378, 0.6895, 0.7378, 0.68, 0.7514, 0.6803, 0.7514, 0.6875, 0.7401, 0.6875, 0.7401, 0.6803, 0.7512, 0.6687, 0.7512, 0.6877, 0.74, 0.6877, 0.74, 0.6687, 0.7509, 0.6644, 0.7509, 0.6893, 0.7387, 0.6893, 0.7387, 0.6644, 0.7523, 0.6646, 0.7523, 0.6895, 0.7376, 0.6895, 0.7376, 0.6646, 0.7509, 0.6644, 0.7509, 0.6893, 0.7387, 0.6893, 0.7387, 0.6644, 0.7525, 0.6798, 0.7525, 0.6894, 0.7378, 0.6894, 0.7378, 0.6798, 0.7514, 0.6803, 0.7514, 0.6875, 0.7401, 0.6875, 0.7401, 0.6803])
me_cube_008.materials.append(mat_roupas)
me_cube_008.materials.append(mat_madeira)
me_cube_008.materials.append(mat_corda)
me_cube_008.use_remesh_preserve_volume = False
me_cube_008.use_remesh_preserve_attributes = False
me_cube_008.use_mirror_vertex_groups = False
me_cube_008.update()
me_cube_007 = bpy.data.meshes.new('Cube.007')
me_cube_007.from_pydata([(-0.008217, 0.2237, -0.8852), (-0.002396, 0.2207, 0.1344), (-0.008218, -0.257, -0.8836), (-0.004363, -0.2526, 0.05076), (-0.00449, -0.2232, 0.03865), (-0.00449, -0.2232, 0.1235), (-0.00449, -0.1839, 0.03865), (-0.00449, -0.1839, 0.1235), (0.02802, -0.2232, 0.03865), (0.02802, -0.2232, 0.1235), (0.02802, -0.1839, 0.03865), (0.02802, -0.1839, 0.1235), (-0.00449, 0.1627, 0.1111), (-0.00449, 0.1627, 0.196), (-0.00449, 0.202, 0.1111), (-0.00449, 0.202, 0.196), (0.02802, 0.1627, 0.1111), (0.02802, 0.1627, 0.196), (0.02802, 0.202, 0.1111), (0.02802, 0.202, 0.196), (0.003485, 0.2237, -0.8853), (0.009306, 0.2207, 0.1343), (0.003484, -0.257, -0.8837), (0.007339, -0.2526, 0.05059), (-0.006559, 0.223, -0.6274), (-0.004195, 0.2222, -0.3696), (-0.004097, 0.2215, -0.1119), (-0.005573, -0.2537, -0.1743), (-0.005179, -0.2548, -0.4107), (-0.007052, -0.2559, -0.6471), (0.005143, 0.223, -0.6276), (0.007507, 0.2222, -0.3698), (0.007605, 0.2215, -0.1121), (0.006129, -0.2537, -0.1745), (0.006523, -0.2548, -0.4109), (0.00465, -0.2559, -0.6473)], [], [(29, 24, 0, 2), (4, 5, 7, 6), (6, 7, 11, 10), (10, 11, 9, 8), (8, 9, 5, 4), (6, 10, 8, 4), (11, 7, 5, 9), (12, 13, 15, 14), (14, 15, 19, 18), (18, 19, 17, 16), (16, 17, 13, 12), (14, 18, 16, 12), (19, 15, 13, 17), (35, 22, 20, 30), (29, 2, 22, 35), (26, 1, 21, 32), (1, 3, 23, 21), (2, 0, 20, 22), (0, 24, 30, 20), (24, 25, 31, 30), (25, 26, 32, 31), (3, 27, 33, 23), (27, 28, 34, 33), (28, 29, 35, 34), (23, 33, 32, 21), (33, 34, 31, 32), (34, 35, 30, 31), (3, 1, 26, 27), (27, 26, 25, 28), (28, 25, 24, 29)])
me_cube_007.polygons.foreach_set('material_index', [0, 1, 1, 1, 1, 1, 1, 1, 1, 1, 1, 1, 1, 0, 0, 0, 0, 0, 0, 0, 0, 0, 0, 0, 0, 0, 0, 0, 0, 0])
_uv = me_cube_007.uv_layers.new(name='UVMap')
_uv.uv.foreach_set('vector', [0.6646, 0.6087, 0.7337, 0.611, 0.734, 0.5842, 0.6646, 0.5842, 0.7512, 0.6687, 0.7512, 0.6877, 0.74, 0.6877, 0.74, 0.6687, 0.7509, 0.6644, 0.7509, 0.6893, 0.7387, 0.6893, 0.7387, 0.6644, 0.7523, 0.6646, 0.7523, 0.6895, 0.7376, 0.6895, 0.7376, 0.6646, 0.7509, 0.6644, 0.7509, 0.6893, 0.7387, 0.6893, 0.7387, 0.6644, 0.7525, 0.6798, 0.7525, 0.6894, 0.7378, 0.6894, 0.7378, 0.6798, 0.7514, 0.6803, 0.7514, 0.6875, 0.7401, 0.6875, 0.7401, 0.6803, 0.7512, 0.6689, 0.7511, 0.6878, 0.7398, 0.6878, 0.7399, 0.6688, 0.7509, 0.6644, 0.7509, 0.6893, 0.7387, 0.6893, 0.7387, 0.6644, 0.7523, 0.6646, 0.7523, 0.6895, 0.7376, 0.6895, 0.7376, 0.6646, 0.7501, 0.6686, 0.7501, 0.6875, 0.7408, 0.6875, 0.7408, 0.6686, 0.7525, 0.6798, 0.7525, 0.6894, 0.7378, 0.6894, 0.7378, 0.6798, 0.7514, 0.6803, 0.7514, 0.6875, 0.7401, 0.6875, 0.7401, 0.6803, 0.6646, 0.6087, 0.6646, 0.5842, 0.734, 0.5842, 0.7337, 0.611, 0.6646, 0.6087, 0.6646, 0.5842, 0.6646, 0.5842, 0.6646, 0.6087, 0.7332, 0.6645, 0.7329, 0.6913, 0.7329, 0.6913, 0.7332, 0.6645, 0.7329, 0.6913, 0.6647, 0.6824, 0.6647, 0.6824, 0.7329, 0.6913, 0.6646, 0.5842, 0.734, 0.5842, 0.734, 0.5842, 0.6646, 0.5842, 0.734, 0.5842, 0.7337, 0.611, 0.7337, 0.611, 0.734, 0.5842, 0.7337, 0.611, 0.7335, 0.6378, 0.7335, 0.6378, 0.7337, 0.611, 0.7335, 0.6378, 0.7332, 0.6645, 0.7332, 0.6645, 0.7335, 0.6378, 0.6647, 0.6824, 0.6646, 0.6579, 0.6646, 0.6579, 0.6647, 0.6824, 0.6646, 0.6579, 0.6646, 0.6333, 0.6646, 0.6333, 0.6646, 0.6579, 0.6646, 0.6333, 0.6646, 0.6087, 0.6646, 0.6087, 0.6646, 0.6333, 0.6647, 0.6824, 0.6646, 0.6579, 0.7332, 0.6645, 0.7329, 0.6913, 0.6646, 0.6579, 0.6646, 0.6333, 0.7335, 0.6378, 0.7332, 0.6645, 0.6646, 0.6333, 0.6646, 0.6087, 0.7337, 0.611, 0.7335, 0.6378, 0.6647, 0.6824, 0.7329, 0.6913, 0.7332, 0.6645, 0.6646, 0.6579, 0.6646, 0.6579, 0.7332, 0.6645, 0.7335, 0.6378, 0.6646, 0.6333, 0.6646, 0.6333, 0.7335, 0.6378, 0.7337, 0.611, 0.6646, 0.6087])
me_cube_007.materials.append(mat_roupas)
me_cube_007.materials.append(mat_madeira)
me_cube_007.materials.append(mat_corda)
me_cube_007.use_remesh_preserve_volume = False
me_cube_007.use_remesh_preserve_attributes = False
me_cube_007.use_mirror_vertex_groups = False
me_cube_007.update()
me_cube_006 = bpy.data.meshes.new('Cube.006')
me_cube_006.from_pydata([(-0.0005925, 0.2374, -1.05), (0.01522, 0.2344, -0.01906), (-0.0005932, -0.2433, -1.048), (0.01326, -0.2389, -0.1027), (-0.01375, -0.2095, -0.1262), (-0.01375, -0.2095, -0.04135), (-0.01375, -0.1702, -0.1262), (-0.01375, -0.1702, -0.04135), (0.01876, -0.2095, -0.1262), (0.01876, -0.2095, -0.04135), (0.01876, -0.1702, -0.1262), (0.01876, -0.1702, -0.04135), (-0.01353, 0.1388, -0.0537), (-0.01353, 0.1388, 0.03113), (-0.01353, 0.1781, -0.0537), (-0.01353, 0.1781, 0.03113), (0.01898, 0.1388, -0.0537), (0.01898, 0.1388, 0.03113), (0.01898, 0.1781, -0.0537), (0.01898, 0.1781, 0.03113), (-0.02028, 0.2374, -1.05), (-0.004463, 0.2345, -0.01876), (-0.02028, -0.2433, -1.048), (-0.00643, -0.2389, -0.1024), (0.003362, 0.2367, -0.7923), (0.007316, 0.2359, -0.5345), (0.01127, 0.2352, -0.2768), (0.009794, -0.24, -0.3391), (0.006332, -0.2411, -0.5756), (0.002869, -0.2422, -0.812), (-0.01633, 0.2367, -0.792), (-0.01237, 0.2359, -0.5342), (-0.008417, 0.2352, -0.2765), (-0.009892, -0.24, -0.3388), (-0.01336, -0.2411, -0.5753), (-0.01682, -0.2422, -0.8117)], [], [(29, 24, 0, 2), (4, 5, 7, 6), (6, 7, 11, 10), (10, 11, 9, 8), (8, 9, 5, 4), (6, 10, 8, 4), (11, 7, 5, 9), (12, 13, 15, 14), (14, 15, 19, 18), (18, 19, 17, 16), (16, 17, 13, 12), (14, 18, 16, 12), (19, 15, 13, 17), (35, 22, 20, 30), (29, 2, 22, 35), (26, 1, 21, 32), (1, 3, 23, 21), (2, 0, 20, 22), (0, 24, 30, 20), (24, 25, 31, 30), (25, 26, 32, 31), (3, 27, 33, 23), (27, 28, 34, 33), (28, 29, 35, 34), (23, 33, 32, 21), (33, 34, 31, 32), (34, 35, 30, 31), (3, 1, 26, 27), (27, 26, 25, 28), (28, 25, 24, 29)])
me_cube_006.polygons.foreach_set('material_index', [0, 1, 1, 1, 1, 1, 1, 1, 1, 1, 1, 1, 1, 0, 0, 0, 0, 0, 0, 0, 0, 0, 0, 0, 0, 0, 0, 0, 0, 0])
_uv = me_cube_006.uv_layers.new(name='UVMap')
_uv.uv.foreach_set('vector', [0.4646, 0.484, 0.5622, 0.4867, 0.5622, 0.4499, 0.4642, 0.4504, 0.7513, 0.6692, 0.7513, 0.6873, 0.7406, 0.6873, 0.7406, 0.6692, 0.7481, 0.6678, 0.7481, 0.6881, 0.7381, 0.6881, 0.7381, 0.6678, 0.7502, 0.6678, 0.7502, 0.6881, 0.7381, 0.6881, 0.7381, 0.6678, 0.7481, 0.6678, 0.7481, 0.6881, 0.7381, 0.6881, 0.7381, 0.6678, 0.7502, 0.6756, 0.7502, 0.6833, 0.7381, 0.6833, 0.7381, 0.6756, 0.7513, 0.6762, 0.7513, 0.6831, 0.7406, 0.6831, 0.7406, 0.6762, 0.7406, 0.6873, 0.7406, 0.6692, 0.7513, 0.6692, 0.7513, 0.6873, 0.7481, 0.6678, 0.7481, 0.6881, 0.7381, 0.6881, 0.7381, 0.6678, 0.7502, 0.6678, 0.7502, 0.6881, 0.7381, 0.6881, 0.7381, 0.6678, 0.7481, 0.6678, 0.7481, 0.6881, 0.7381, 0.6881, 0.7381, 0.6678, 0.7502, 0.6756, 0.7502, 0.6833, 0.7381, 0.6833, 0.7381, 0.6756, 0.7513, 0.6762, 0.7513, 0.6831, 0.7406, 0.6831, 0.7406, 0.6762, 0.4646, 0.484, 0.4642, 0.4504, 0.5622, 0.4499, 0.5622, 0.4867, 0.4646, 0.484, 0.4642, 0.4504, 0.4642, 0.4504, 0.4646, 0.484, 0.5622, 0.5601, 0.5622, 0.5968, 0.5622, 0.5968, 0.5622, 0.5601, 0.5622, 0.5968, 0.4656, 0.5851, 0.4656, 0.5851, 0.5622, 0.5968, 0.4642, 0.4504, 0.5622, 0.4499, 0.5622, 0.4499, 0.4642, 0.4504, 0.5622, 0.4499, 0.5622, 0.4867, 0.5622, 0.4867, 0.5622, 0.4499, 0.5622, 0.4867, 0.5622, 0.5234, 0.5622, 0.5234, 0.5622, 0.4867, 0.5622, 0.5234, 0.5622, 0.5601, 0.5622, 0.5601, 0.5622, 0.5234, 0.4656, 0.5851, 0.4653, 0.5514, 0.4653, 0.5514, 0.4656, 0.5851, 0.4653, 0.5514, 0.4649, 0.5177, 0.4649, 0.5177, 0.4653, 0.5514, 0.4649, 0.5177, 0.4646, 0.484, 0.4646, 0.484, 0.4649, 0.5177, 0.4656, 0.5851, 0.4653, 0.5514, 0.5622, 0.5601, 0.5622, 0.5968, 0.4653, 0.5514, 0.4649, 0.5177, 0.5622, 0.5234, 0.5622, 0.5601, 0.4649, 0.5177, 0.4646, 0.484, 0.5622, 0.4867, 0.5622, 0.5234, 0.4656, 0.5851, 0.5622, 0.5968, 0.5622, 0.5601, 0.4653, 0.5514, 0.4653, 0.5514, 0.5622, 0.5601, 0.5622, 0.5234, 0.4649, 0.5177, 0.4649, 0.5177, 0.5622, 0.5234, 0.5622, 0.4867, 0.4646, 0.484])
me_cube_006.materials.append(mat_roupas_001)
me_cube_006.materials.append(mat_madeira_001)
me_cube_006.materials.append(mat_corda_001)
me_cube_006.use_remesh_preserve_volume = False
me_cube_006.use_remesh_preserve_attributes = False
me_cube_006.use_mirror_vertex_groups = False
me_cube_006.update()
me_cube_004 = bpy.data.meshes.new('Cube.004')
me_cube_004.from_pydata([(-0.0087, 0.1703, -0.3143), (-0.001241, 0.175, -0.02117), (-0.0087, -0.1786, -0.3149), (-0.001664, -0.1723, -0.06007), (-0.02565, 0.1218, -0.04644), (-0.02565, 0.1218, 0.03839), (-0.02565, 0.1611, -0.04644), (-0.02565, 0.1611, 0.03839), (0.006861, 0.1218, -0.04644), (0.006861, 0.1218, 0.03839), (0.006861, 0.1611, -0.04644), (0.006861, 0.1611, 0.03839), (-0.02565, -0.1528, -0.07238), (-0.02565, -0.1528, 0.01245), (-0.02565, -0.1136, -0.07238), (-0.02565, -0.1136, 0.01245), (0.006861, -0.1528, -0.07238), (0.006861, -0.1528, 0.01245), (0.006861, -0.1136, -0.07238), (0.006861, -0.1136, 0.01245)], [], [(3, 2, 0, 1), (4, 5, 7, 6), (6, 7, 11, 10), (10, 11, 9, 8), (8, 9, 5, 4), (6, 10, 8, 4), (11, 7, 5, 9), (12, 13, 15, 14), (14, 15, 19, 18), (18, 19, 17, 16), (16, 17, 13, 12), (14, 18, 16, 12), (19, 15, 13, 17)])
me_cube_004.polygons.foreach_set('material_index', [0, 1, 1, 1, 1, 1, 1, 1, 1, 1, 1, 1, 1])
_uv = me_cube_004.uv_layers.new(name='UVMap')
_uv.uv.foreach_set('vector', [0.5955, 0.6236, 0.658, 0.6225, 0.6592, 0.6887, 0.5882, 0.6895, 0.7513, 0.6692, 0.7513, 0.6873, 0.7406, 0.6873, 0.7406, 0.6692, 0.7481, 0.6678, 0.7481, 0.6881, 0.7381, 0.6881, 0.7381, 0.6678, 0.7502, 0.6678, 0.7502, 0.6881, 0.7381, 0.6881, 0.7381, 0.6678, 0.7481, 0.6678, 0.7481, 0.6881, 0.7381, 0.6881, 0.7381, 0.6678, 0.7502, 0.6756, 0.7502, 0.6833, 0.7381, 0.6833, 0.7381, 0.6756, 0.7502, 0.6756, 0.7502, 0.6833, 0.7381, 0.6833, 0.7381, 0.6756, 0.7513, 0.6692, 0.7513, 0.6873, 0.7406, 0.6873, 0.7406, 0.6692, 0.7481, 0.6678, 0.7481, 0.6881, 0.7381, 0.6881, 0.7381, 0.6678, 0.7502, 0.6678, 0.7502, 0.6881, 0.7381, 0.6881, 0.7381, 0.6678, 0.7481, 0.6678, 0.7481, 0.6881, 0.7381, 0.6881, 0.7381, 0.6678, 0.7502, 0.6756, 0.7502, 0.6833, 0.7381, 0.6833, 0.7381, 0.6756, 0.7502, 0.6756, 0.7502, 0.6833, 0.7381, 0.6833, 0.7381, 0.6756])
me_cube_004.materials.append(mat_roupas_001)
me_cube_004.materials.append(mat_madeira_001)
me_cube_004.materials.append(mat_corda_001)
me_cube_004.use_remesh_preserve_volume = False
me_cube_004.use_remesh_preserve_attributes = False
me_cube_004.use_mirror_vertex_groups = False
me_cube_004.update()
me_cube_003 = bpy.data.meshes.new('Cube.003')
me_cube_003.from_pydata([(-0.02191, -0.0983, -0.04749), (-0.02191, -0.0983, 0.03734), (-0.02191, -0.05903, -0.04749), (-0.02191, -0.05903, 0.03734), (0.0106, -0.0983, -0.04749), (0.0106, -0.0983, 0.03734), (0.0106, -0.05903, -0.04749), (0.0106, -0.05903, 0.03734), (-0.02191, 0.06613, -0.03695), (-0.02191, 0.06613, 0.04788), (-0.02191, 0.1054, -0.03695), (-0.02191, 0.1054, 0.04788), (0.0106, 0.06613, -0.03695), (0.0106, 0.06613, 0.04788), (0.0106, 0.1054, -0.03695), (0.0106, 0.1054, 0.04788), (-0.004958, 0.1342, -0.2926), (0.002501, 0.1389, -0.002114), (-0.004959, 0.01314, -0.2932), (0.002078, 0.01942, -0.006366), (-0.004958, -0.02227, -0.3063), (0.002501, -0.01756, -0.01582), (-0.004959, -0.1434, -0.307), (0.002078, -0.1371, -0.02008)], [], [(0, 1, 3, 2), (2, 3, 7, 6), (6, 7, 5, 4), (4, 5, 1, 0), (2, 6, 4, 0), (7, 3, 1, 5), (8, 9, 11, 10), (10, 11, 15, 14), (14, 15, 13, 12), (12, 13, 9, 8), (10, 14, 12, 8), (15, 11, 9, 13), (19, 18, 16, 17), (23, 22, 20, 21)])
me_cube_003.polygons.foreach_set('material_index', [1, 1, 1, 1, 1, 1, 1, 1, 1, 1, 1, 1, 0, 0])
_uv = me_cube_003.uv_layers.new(name='UVMap')
_uv.uv.foreach_set('vector', [0.7514, 0.6648, 0.7514, 0.6886, 0.7372, 0.6886, 0.7372, 0.6648, 0.7514, 0.6648, 0.7514, 0.6886, 0.7397, 0.6886, 0.7397, 0.6648, 0.7514, 0.6649, 0.7514, 0.6887, 0.7372, 0.6887, 0.7372, 0.6649, 0.7514, 0.6648, 0.7514, 0.6886, 0.7397, 0.6886, 0.7397, 0.6648, 0.7514, 0.6649, 0.7514, 0.674, 0.7372, 0.674, 0.7372, 0.6649, 0.7514, 0.6649, 0.7514, 0.674, 0.7372, 0.674, 0.7372, 0.6649, 0.7512, 0.6646, 0.7512, 0.6885, 0.7371, 0.6885, 0.7371, 0.6646, 0.7514, 0.6648, 0.7514, 0.6886, 0.7397, 0.6886, 0.7397, 0.6648, 0.7514, 0.6648, 0.7514, 0.6886, 0.7372, 0.6886, 0.7372, 0.6648, 0.7514, 0.6649, 0.7514, 0.6887, 0.7397, 0.6887, 0.7397, 0.6649, 0.7514, 0.6649, 0.7514, 0.674, 0.7372, 0.674, 0.7372, 0.6649, 0.7514, 0.6649, 0.7514, 0.674, 0.7372, 0.674, 0.7372, 0.6649, 0.5929, 0.5952, 0.6589, 0.5948, 0.6583, 0.6165, 0.5916, 0.6166, 0.5929, 0.5952, 0.6589, 0.5948, 0.6583, 0.6165, 0.5916, 0.6166])
me_cube_003.materials.append(mat_roupas_001)
me_cube_003.materials.append(mat_madeira_001)
me_cube_003.materials.append(mat_corda_001)
me_cube_003.use_remesh_preserve_volume = False
me_cube_003.use_remesh_preserve_attributes = False
me_cube_003.use_mirror_vertex_groups = False
me_cube_003.update()
me_cube_002 = bpy.data.meshes.new('Cube.002')
me_cube_002.from_pydata([(0.00343, 0.3199, -0.4919), (0.004085, 0.3199, 0.08897), (0.00343, -0.2859, -0.4919), (0.004085, -0.2859, 0.08897), (-0.01682, -0.1199, 0.0607), (-0.01682, -0.1199, 0.1455), (-0.01682, -0.08059, 0.0607), (-0.01682, -0.08059, 0.1455), (0.01569, -0.1199, 0.0607), (0.01569, -0.1199, 0.1455), (0.01569, -0.08059, 0.0607), (0.01569, -0.08059, 0.1455), (-0.01682, 0.09386, 0.0607), (-0.01682, 0.09386, 0.1455), (-0.01682, 0.1331, 0.0607), (-0.01682, 0.1331, 0.1455), (0.01569, 0.09386, 0.0607), (0.01569, 0.09386, 0.1455), (0.01569, 0.1331, 0.0607), (0.01569, 0.1331, 0.1455), (-0.007419, 0.3199, -0.4919), (-0.006764, 0.3199, 0.08898), (-0.007419, -0.2859, -0.4919), (-0.006764, -0.2859, 0.08898), (0.003593, 0.3199, -0.3468), (0.003757, 0.3199, -0.2016), (0.003921, 0.3199, -0.05639), (0.003921, -0.2859, -0.05639), (0.003757, -0.2859, -0.2016), (0.003593, -0.2859, -0.3468), (-0.007255, 0.3199, -0.3468), (-0.007092, 0.3199, -0.2016), (-0.006928, 0.3199, -0.05637), (-0.006928, -0.2859, -0.05637), (-0.007092, -0.2859, -0.2016), (-0.007255, -0.2859, -0.3468)], [], [(29, 24, 0, 2), (4, 5, 7, 6), (6, 7, 11, 10), (10, 11, 9, 8), (8, 9, 5, 4), (6, 10, 8, 4), (11, 7, 5, 9), (12, 13, 15, 14), (14, 15, 19, 18), (18, 19, 17, 16), (16, 17, 13, 12), (14, 18, 16, 12), (19, 15, 13, 17), (35, 22, 20, 30), (29, 2, 22, 35), (26, 1, 21, 32), (1, 3, 23, 21), (2, 0, 20, 22), (0, 24, 30, 20), (24, 25, 31, 30), (25, 26, 32, 31), (3, 27, 33, 23), (27, 28, 34, 33), (28, 29, 35, 34), (23, 33, 32, 21), (33, 34, 31, 32), (34, 35, 30, 31), (3, 1, 26, 27), (27, 26, 25, 28), (28, 25, 24, 29)])
me_cube_002.polygons.foreach_set('use_smooth', [True] * 30)
me_cube_002.polygons.foreach_set('material_index', [0, 1, 1, 1, 1, 1, 1, 1, 1, 1, 1, 1, 1, 0, 0, 0, 0, 0, 0, 0, 0, 0, 0, 0, 0, 0, 0, 0, 0, 0])
_uv = me_cube_002.uv_layers.new(name='UVMap')
_uv.uv.foreach_set('vector', [0.4636, 0.6218, 0.5837, 0.6218, 0.5837, 0.5994, 0.4636, 0.5994, 0.7406, 0.6873, 0.7406, 0.6692, 0.7513, 0.6692, 0.7513, 0.6873, 0.7495, 0.6692, 0.7495, 0.6873, 0.7406, 0.6873, 0.7406, 0.6692, 0.7502, 0.6678, 0.7502, 0.6881, 0.7381, 0.6881, 0.7381, 0.6678, 0.7481, 0.6678, 0.7481, 0.6881, 0.7381, 0.6881, 0.7381, 0.6678, 0.7502, 0.6756, 0.7502, 0.6833, 0.7381, 0.6833, 0.7381, 0.6756, 0.7502, 0.6756, 0.7502, 0.6833, 0.7381, 0.6833, 0.7381, 0.6756, 0.7406, 0.6873, 0.7406, 0.6692, 0.7513, 0.6692, 0.7513, 0.6873, 0.7495, 0.6692, 0.7495, 0.6873, 0.7406, 0.6873, 0.7406, 0.6692, 0.7502, 0.6678, 0.7502, 0.6881, 0.7381, 0.6881, 0.7381, 0.6678, 0.7481, 0.6678, 0.7481, 0.6881, 0.7381, 0.6881, 0.7381, 0.6678, 0.7502, 0.6756, 0.7502, 0.6833, 0.7381, 0.6833, 0.7381, 0.6756, 0.7502, 0.6756, 0.7502, 0.6833, 0.7381, 0.6833, 0.7381, 0.6756, 0.4636, 0.6218, 0.4636, 0.5994, 0.5837, 0.5994, 0.5837, 0.6218, 0.4636, 0.6218, 0.4636, 0.5994, 0.4636, 0.5994, 0.4636, 0.6218, 0.5837, 0.6668, 0.5837, 0.6893, 0.5837, 0.6893, 0.5837, 0.6668, 0.5837, 0.6893, 0.4636, 0.6893, 0.4636, 0.6893, 0.5837, 0.6893, 0.4636, 0.5994, 0.5837, 0.5994, 0.5837, 0.5994, 0.4636, 0.5994, 0.5837, 0.5994, 0.5837, 0.6218, 0.5837, 0.6218, 0.5837, 0.5994, 0.5837, 0.6218, 0.5837, 0.6443, 0.5837, 0.6443, 0.5837, 0.6218, 0.5837, 0.6443, 0.5837, 0.6668, 0.5837, 0.6668, 0.5837, 0.6443, 0.4636, 0.6893, 0.4636, 0.6668, 0.4636, 0.6668, 0.4636, 0.6893, 0.4636, 0.6668, 0.4636, 0.6443, 0.4636, 0.6443, 0.4636, 0.6668, 0.4636, 0.6443, 0.4636, 0.6218, 0.4636, 0.6218, 0.4636, 0.6443, 0.4636, 0.6893, 0.4636, 0.6668, 0.5837, 0.6668, 0.5837, 0.6893, 0.4636, 0.6668, 0.4636, 0.6443, 0.5837, 0.6443, 0.5837, 0.6668, 0.4636, 0.6443, 0.4636, 0.6218, 0.5837, 0.6218, 0.5837, 0.6443, 0.4636, 0.6893, 0.5837, 0.6893, 0.5837, 0.6668, 0.4636, 0.6668, 0.4636, 0.6668, 0.5837, 0.6668, 0.5837, 0.6443, 0.4636, 0.6443, 0.4636, 0.6443, 0.5837, 0.6443, 0.5837, 0.6218, 0.4636, 0.6218])
me_cube_002.materials.append(mat_roupas_001)
me_cube_002.materials.append(mat_madeira_001)
me_cube_002.materials.append(mat_corda_001)
me_cube_002.use_remesh_preserve_volume = False
me_cube_002.use_remesh_preserve_attributes = False
me_cube_002.use_mirror_vertex_groups = False
me_cube_002.update()
me_cube_001 = bpy.data.meshes.new('Cube.001')
me_cube_001.from_pydata([(-0.009444, 0.3207, -0.6213), (-0.008371, 0.3191, -0.03981), (-0.009444, -0.2852, -0.6213), (-0.009208, -0.2836, 0.02163), (-0.02674, -0.148, -0.01953), (-0.02674, -0.148, 0.0653), (-0.02674, -0.1087, -0.01953), (-0.02674, -0.1087, 0.0653), (0.005775, -0.148, -0.01953), (0.005775, -0.148, 0.0653), (0.005775, -0.1087, -0.01953), (0.005775, -0.1087, 0.0653), (-0.02216, 0.1238, -0.04226), (-0.02216, 0.1238, 0.04257), (-0.02216, 0.163, -0.04226), (-0.02216, 0.163, 0.04257), (0.01035, 0.1238, -0.04226), (0.01035, 0.1238, 0.04257), (0.01035, 0.163, -0.04226), (0.01035, 0.163, 0.04257), (0.0002384, 0.3207, -0.6213), (0.001312, 0.3192, -0.03981), (0.0002384, -0.2851, -0.6213), (0.0004749, -0.2835, 0.02163), (-0.009176, 0.3203, -0.4759), (-0.008907, 0.3199, -0.3306), (-0.008639, 0.3195, -0.1852), (-0.009267, -0.284, -0.1391), (-0.009326, -0.2844, -0.2998), (-0.009385, -0.2848, -0.4606), (0.0005068, 0.3203, -0.4759), (0.0007751, 0.3199, -0.3306), (0.001043, 0.3196, -0.1852), (0.0004158, -0.2839, -0.1391), (0.0003566, -0.2843, -0.2998), (0.0002975, -0.2847, -0.4606)], [], [(29, 24, 0, 2), (4, 5, 7, 6), (6, 7, 11, 10), (10, 11, 9, 8), (8, 9, 5, 4), (6, 10, 8, 4), (11, 7, 5, 9), (12, 13, 15, 14), (14, 15, 19, 18), (18, 19, 17, 16), (16, 17, 13, 12), (14, 18, 16, 12), (19, 15, 13, 17), (35, 22, 20, 30), (29, 2, 22, 35), (26, 1, 21, 32), (1, 3, 23, 21), (2, 0, 20, 22), (0, 24, 30, 20), (24, 25, 31, 30), (25, 26, 32, 31), (3, 27, 33, 23), (27, 28, 34, 33), (28, 29, 35, 34), (23, 33, 32, 21), (33, 34, 31, 32), (34, 35, 30, 31), (3, 1, 26, 27), (27, 26, 25, 28), (28, 25, 24, 29)])
me_cube_001.polygons.foreach_set('material_index', [0, 1, 1, 1, 1, 1, 1, 1, 1, 1, 1, 1, 1, 0, 0, 0, 0, 0, 0, 0, 0, 0, 0, 0, 0, 0, 0, 0, 0, 0])
_uv = me_cube_001.uv_layers.new(name='UVMap')
_uv.uv.foreach_set('vector', [0.5657, 0.4721, 0.6689, 0.47, 0.669, 0.4507, 0.5656, 0.4507, 0.7513, 0.6692, 0.7513, 0.6873, 0.7406, 0.6873, 0.7406, 0.6692, 0.7495, 0.6692, 0.7495, 0.6873, 0.7406, 0.6873, 0.7406, 0.6692, 0.7502, 0.6678, 0.7502, 0.6881, 0.7381, 0.6881, 0.7381, 0.6678, 0.7481, 0.6678, 0.7481, 0.6881, 0.7381, 0.6881, 0.7381, 0.6678, 0.7502, 0.6756, 0.7502, 0.6833, 0.7381, 0.6833, 0.7381, 0.6756, 0.7502, 0.6756, 0.7502, 0.6833, 0.7381, 0.6833, 0.7381, 0.6756, 0.7406, 0.6873, 0.7406, 0.6692, 0.7513, 0.6692, 0.7513, 0.6873, 0.7495, 0.6692, 0.7495, 0.6873, 0.7406, 0.6873, 0.7406, 0.6692, 0.7502, 0.6678, 0.7502, 0.6881, 0.7381, 0.6881, 0.7381, 0.6678, 0.7481, 0.6678, 0.7481, 0.6881, 0.7381, 0.6881, 0.7381, 0.6678, 0.7502, 0.6756, 0.7502, 0.6833, 0.7381, 0.6833, 0.7381, 0.6756, 0.7513, 0.6762, 0.7513, 0.6831, 0.7406, 0.6831, 0.7406, 0.6762, 0.5657, 0.4721, 0.5656, 0.4507, 0.669, 0.4507, 0.6689, 0.47, 0.5657, 0.4721, 0.5656, 0.4507, 0.5656, 0.4507, 0.5657, 0.4721, 0.6688, 0.5087, 0.6687, 0.5281, 0.6687, 0.5281, 0.6688, 0.5087, 0.6687, 0.5281, 0.5659, 0.5363, 0.5659, 0.5363, 0.6687, 0.5281, 0.5656, 0.4507, 0.669, 0.4507, 0.669, 0.4507, 0.5656, 0.4507, 0.669, 0.4507, 0.6689, 0.47, 0.6689, 0.47, 0.669, 0.4507, 0.6689, 0.47, 0.6689, 0.4894, 0.6689, 0.4894, 0.6689, 0.47, 0.6689, 0.4894, 0.6688, 0.5087, 0.6688, 0.5087, 0.6689, 0.4894, 0.5659, 0.5363, 0.5658, 0.5149, 0.5658, 0.5149, 0.5659, 0.5363, 0.5658, 0.5149, 0.5658, 0.4935, 0.5658, 0.4935, 0.5658, 0.5149, 0.5658, 0.4935, 0.5657, 0.4721, 0.5657, 0.4721, 0.5658, 0.4935, 0.5659, 0.5363, 0.5658, 0.5149, 0.6688, 0.5087, 0.6687, 0.5281, 0.5658, 0.5149, 0.5658, 0.4935, 0.6689, 0.4894, 0.6688, 0.5087, 0.5658, 0.4935, 0.5657, 0.4721, 0.6689, 0.47, 0.6689, 0.4894, 0.5659, 0.5363, 0.6687, 0.5281, 0.6688, 0.5087, 0.5658, 0.5149, 0.5658, 0.5149, 0.6688, 0.5087, 0.6689, 0.4894, 0.5658, 0.4935, 0.5658, 0.4935, 0.6689, 0.4894, 0.6689, 0.47, 0.5657, 0.4721])
me_cube_001.materials.append(mat_roupas_001)
me_cube_001.materials.append(mat_madeira_001)
me_cube_001.materials.append(mat_corda_001)
me_cube_001.use_remesh_preserve_volume = False
me_cube_001.use_remesh_preserve_attributes = False
me_cube_001.use_mirror_vertex_groups = False
me_cube_001.update()
me_cube_000 = bpy.data.meshes.new('Cube.000')
me_cube_000.from_pydata([(-0.01244, -2.104, 0.2056), (-0.01244, -2.104, 0.2454), (-0.01244, 1.884, 0.2056), (-0.01244, 1.884, 0.2454), (0.01244, -2.104, 0.2056), (0.01244, -2.104, 0.2454), (0.01244, 1.884, 0.2056), (0.01244, 1.884, 0.2454), (-0.01244, 1.086, 0.0516), (-0.01244, 0.2886, -0.02079), (-0.01244, -0.509, -0.02079), (-0.01244, -1.307, 0.0516), (-0.01244, -1.307, 0.09141), (-0.01244, -0.509, 0.01901), (-0.01244, 0.2886, 0.01901), (-0.01244, 1.086, 0.09141), (0.01244, -1.307, 0.0516), (0.01244, -0.509, -0.02079), (0.01244, 0.2886, -0.02079), (0.01244, 1.086, 0.0516), (0.01244, 1.086, 0.09141), (0.01244, 0.2886, 0.01901), (0.01244, -0.509, 0.01901), (0.01244, -1.307, 0.09141)], [], [(8, 15, 3, 2), (16, 23, 5, 4), (11, 16, 4, 0), (23, 12, 1, 5), (7, 3, 15, 20), (20, 15, 14, 21), (21, 14, 13, 22), (22, 13, 12, 23), (2, 6, 19, 8), (8, 19, 18, 9), (9, 18, 17, 10), (10, 17, 16, 11), (6, 7, 20, 19), (19, 20, 21, 18), (18, 21, 22, 17), (17, 22, 23, 16), (0, 1, 12, 11), (11, 12, 13, 10), (10, 13, 14, 9), (9, 14, 15, 8)])
me_cube_000.polygons.foreach_set('use_smooth', [True] * 20)
me_cube_000.polygons.foreach_set('material_index', [2, 2, 2, 2, 2, 2, 2, 2, 2, 2, 2, 2, 2, 2, 2, 2, 2, 2, 2, 2])
_uv = me_cube_000.uv_layers.new(name='UVMap')
_uv.uv.foreach_set('vector', [0.753, 0.6582, 0.7445, 0.657, 0.7445, 0.5194, 0.753, 0.5207, 0.7445, 0.5194, 0.753, 0.5207, 0.753, 0.6582, 0.7445, 0.657, 0.7476, 0.5207, 0.753, 0.5207, 0.753, 0.6582, 0.7476, 0.6582, 0.7476, 0.5207, 0.753, 0.5207, 0.753, 0.6582, 0.7476, 0.6582, 0.7476, 0.5207, 0.753, 0.5207, 0.753, 0.6582, 0.7476, 0.6582, 0.7476, 0.5226, 0.753, 0.5226, 0.753, 0.6582, 0.7476, 0.6582, 0.7476, 0.5232, 0.753, 0.5232, 0.753, 0.6582, 0.7476, 0.6582, 0.7476, 0.5232, 0.753, 0.5232, 0.753, 0.6588, 0.7476, 0.6588, 0.7476, 0.5207, 0.753, 0.5207, 0.753, 0.6582, 0.7476, 0.6582, 0.7476, 0.5232, 0.753, 0.5232, 0.753, 0.6588, 0.7476, 0.6588, 0.7476, 0.5232, 0.753, 0.5232, 0.753, 0.6582, 0.7476, 0.6582, 0.7476, 0.5226, 0.753, 0.5226, 0.753, 0.6582, 0.7476, 0.6582, 0.7446, 0.5219, 0.7531, 0.5207, 0.753, 0.6582, 0.7445, 0.6595, 0.7444, 0.5238, 0.753, 0.5232, 0.753, 0.6588, 0.7444, 0.6594, 0.7444, 0.5232, 0.753, 0.5232, 0.753, 0.6582, 0.7443, 0.6582, 0.7444, 0.5226, 0.753, 0.5232, 0.753, 0.6588, 0.7444, 0.6582, 0.753, 0.6582, 0.7445, 0.6595, 0.7445, 0.5219, 0.753, 0.5207, 0.753, 0.6582, 0.7444, 0.6588, 0.7444, 0.5232, 0.753, 0.5226, 0.753, 0.6582, 0.7443, 0.6582, 0.7444, 0.5232, 0.753, 0.5232, 0.753, 0.6588, 0.7444, 0.6582, 0.7444, 0.5226, 0.753, 0.5232])
me_cube_000.materials.append(mat_roupas)
me_cube_000.materials.append(mat_madeira)
me_cube_000.materials.append(mat_corda)
me_cube_000.use_remesh_preserve_volume = False
me_cube_000.use_remesh_preserve_attributes = False
me_cube_000.use_mirror_vertex_groups = False
me_cube_000.update()
me_cube_024 = bpy.data.meshes.new('Cube.024')
me_cube_024.from_pydata([(0.03587, 4.04, -0.5528), (0.03587, 3.932, -0.5528), (-0.07207, 3.932, -0.5528), (-0.07207, 4.04, -0.5528), (0.03587, 4.04, 2.337), (0.03587, 3.932, 2.337), (-0.07207, 3.932, 2.337), (-0.07207, 4.04, 2.337), (0.03587, 0.0382, -0.5528), (0.03587, -0.06974, -0.5528), (-0.07207, -0.06974, -0.5528), (-0.07207, 0.0382, -0.5528), (0.03587, 0.0382, 2.337), (0.03587, -0.06974, 2.337), (-0.07207, -0.06974, 2.337), (-0.07207, 0.0382, 2.337), (-0.03054, -0.007604, 2.154), (-0.03054, -0.007604, 2.193), (-0.03054, 3.98, 2.154), (-0.03054, 3.98, 2.193), (-0.005663, -0.007604, 2.154), (-0.005663, -0.007604, 2.193), (-0.005663, 3.98, 2.154), (-0.005663, 3.98, 2.193), (-0.03054, 3.183, 2.0), (-0.03054, 2.385, 1.927), (-0.03054, 1.588, 1.927), (-0.03054, 0.79, 2.0), (-0.03054, 0.79, 2.039), (-0.03054, 1.588, 1.967), (-0.03054, 2.385, 1.967), (-0.03054, 3.183, 2.039), (-0.005663, 0.79, 2.0), (-0.005663, 1.588, 1.927), (-0.005663, 2.385, 1.927), (-0.005663, 3.183, 2.0), (-0.005663, 3.183, 2.039), (-0.005663, 2.385, 1.967), (-0.005663, 1.588, 1.967), (-0.005663, 0.79, 2.039)], [], [(12, 15, 14, 13), (4, 7, 6, 5), (0, 4, 5, 1), (1, 5, 6, 2), (2, 6, 7, 3), (4, 0, 3, 7), (8, 12, 13, 9), (9, 13, 14, 10), (10, 14, 15, 11), (12, 8, 11, 15), (24, 31, 19, 18), (32, 39, 21, 20), (27, 32, 20, 16), (39, 28, 17, 21), (23, 19, 31, 36), (36, 31, 30, 37), (37, 30, 29, 38), (38, 29, 28, 39), (18, 22, 35, 24), (24, 35, 34, 25), (25, 34, 33, 26), (26, 33, 32, 27), (22, 23, 36, 35), (35, 36, 37, 34), (34, 37, 38, 33), (33, 38, 39, 32), (16, 17, 28, 27), (27, 28, 29, 26), (26, 29, 30, 25), (25, 30, 31, 24)])
me_cube_024.polygons.foreach_set('use_smooth', [True] * 30)
me_cube_024.polygons.foreach_set('material_index', [1, 1, 1, 1, 1, 1, 1, 1, 1, 1, 2, 2, 2, 2, 2, 2, 2, 2, 2, 2, 2, 2, 2, 2, 2, 2, 2, 2, 2, 2])
_uv = me_cube_024.uv_layers.new(name='UVMap')
_uv.uv.foreach_set('vector', [0.4448, 0.4533, 0.4603, 0.4533, 0.4603, 0.4651, 0.4448, 0.4651, 0.4603, 0.4533, 0.4603, 0.4651, 0.4448, 0.4651, 0.4448, 0.4533, 0.4602, 0.4533, 0.4602, 0.6862, 0.4447, 0.6862, 0.4447, 0.4533, 0.4603, 0.4533, 0.4603, 0.6862, 0.4448, 0.6862, 0.4448, 0.4533, 0.4602, 0.4533, 0.4602, 0.6862, 0.4447, 0.6862, 0.4447, 0.4533, 0.4447, 0.6862, 0.4447, 0.4533, 0.4602, 0.4533, 0.4602, 0.6862, 0.4602, 0.4533, 0.4602, 0.6862, 0.4447, 0.6862, 0.4447, 0.4533, 0.4602, 0.4533, 0.4602, 0.6862, 0.4447, 0.6862, 0.4447, 0.4533, 0.4603, 0.4533, 0.4603, 0.6862, 0.4448, 0.6862, 0.4448, 0.4533, 0.4447, 0.6862, 0.4447, 0.4533, 0.4602, 0.4533, 0.4602, 0.6862, 0.7458, 0.5315, 0.7515, 0.5326, 0.7515, 0.6496, 0.7458, 0.6486, 0.7465, 0.5333, 0.7521, 0.5344, 0.752, 0.6514, 0.7463, 0.6503, 0.7485, 0.5344, 0.7521, 0.5344, 0.752, 0.6514, 0.7484, 0.6514, 0.7494, 0.6486, 0.7458, 0.6486, 0.7458, 0.5315, 0.7494, 0.5315, 0.7494, 0.6486, 0.7458, 0.6486, 0.7458, 0.5315, 0.7494, 0.5315, 0.7494, 0.6486, 0.7458, 0.6486, 0.7458, 0.5332, 0.7494, 0.5332, 0.7494, 0.6486, 0.7458, 0.6486, 0.7458, 0.5336, 0.7494, 0.5336, 0.7494, 0.6486, 0.7458, 0.6486, 0.7458, 0.5332, 0.7494, 0.5332, 0.7485, 0.5344, 0.7521, 0.5344, 0.752, 0.6514, 0.7484, 0.6514, 0.7485, 0.5344, 0.7521, 0.5344, 0.752, 0.6498, 0.7484, 0.6498, 0.7485, 0.5344, 0.7521, 0.5344, 0.752, 0.6493, 0.7484, 0.6493, 0.7485, 0.5344, 0.7521, 0.5344, 0.752, 0.6498, 0.7484, 0.6498, 0.7465, 0.5355, 0.7521, 0.5344, 0.752, 0.6514, 0.7463, 0.6525, 0.7464, 0.5349, 0.7521, 0.5344, 0.752, 0.6498, 0.7462, 0.6503, 0.7464, 0.5344, 0.7521, 0.5344, 0.752, 0.6493, 0.7462, 0.6493, 0.7464, 0.5339, 0.7521, 0.5344, 0.752, 0.6498, 0.7462, 0.6493, 0.7458, 0.5315, 0.7515, 0.5304, 0.7515, 0.6475, 0.7458, 0.6486, 0.7458, 0.5332, 0.7515, 0.5326, 0.7515, 0.648, 0.7458, 0.6486, 0.7458, 0.5336, 0.7516, 0.5336, 0.7516, 0.6486, 0.7458, 0.6486, 0.7458, 0.5332, 0.7515, 0.5337, 0.7515, 0.6491, 0.7458, 0.6486])
me_cube_024.materials.append(mat_roupas_001)
me_cube_024.materials.append(mat_madeira_001)
me_cube_024.materials.append(mat_corda_001)
me_cube_024.use_remesh_preserve_volume = False
me_cube_024.use_remesh_preserve_attributes = False
me_cube_024.use_mirror_vertex_groups = False
me_cube_024.update()

# ---- objects
ob_pregador = bpy.data.objects.new('pregador', me_cube_018)
ob_roupa_04_high = bpy.data.objects.new('roupa_04_high', me_cube_017)
ob_roupa_01_high = bpy.data.objects.new('roupa_01_high', me_cube_016)
ob_roupa_02_high = bpy.data.objects.new('roupa_02_high', me_cube_015)
ob_roupa_06_high = bpy.data.objects.new('roupa_06_high', me_cube_014)
ob_roupa_03_high = bpy.data.objects.new('roupa_03_high', me_cube_013)
ob_roupa_05_high = bpy.data.objects.new('roupa_05_high', me_cube_011)
ob_roupa_04_normal = bpy.data.objects.new('roupa_04_normal', me_cube_010)
ob_roupa_01_normal = bpy.data.objects.new('roupa_01_normal', me_cube_009)
ob_roupa_enfeite_01 = bpy.data.objects.new('roupa_enfeite_01', me_cube_008)
ob_roupa_05_normal = bpy.data.objects.new('roupa_05_normal', me_cube_007)
ob_roupa_06_normal = bpy.data.objects.new('roupa_06_normal', me_cube_006)
ob_roupa_enfeite_03 = bpy.data.objects.new('roupa_enfeite_03', me_cube_004)
ob_roupa_enfeite_02 = bpy.data.objects.new('roupa_enfeite_02', me_cube_003)
ob_roupa_03_normal = bpy.data.objects.new('roupa_03_normal', me_cube_002)
ob_roupa_02_normal = bpy.data.objects.new('roupa_02_normal', me_cube_001)
ob_varal_avulso = bpy.data.objects.new('varal avulso', me_cube_000)
ob_point_001 = bpy.data.objects.new('Point.001', light_point_001)
ob_lamp = bpy.data.objects.new('Lamp', light_lamp)
ob_camera = bpy.data.objects.new('Camera', cam_camera)
ob_varal_com_suporte = bpy.data.objects.new('varal com suporte', me_cube_024)

# ---- transforms, parenting, visibility, modifiers, constraints
ob_pregador.location = (0.01679, 0.03332, 3.281)
ob_pregador.rotation_euler = (0.0, 0.0, -3.147)
ob_pregador.scale = (1.142, 1.142, 1.142)
ob_pregador.lock_rotations_4d = False
ob_pregador.empty_display_type = 'ARROWS'
ob_pregador.lineart.crease_threshold = 0.0
ob_roupa_04_high.location = (-2.328, 5.264, 3.753)
ob_roupa_04_high.rotation_euler = (2.968e-09, 0.3729, 4.553e-08)
ob_roupa_04_high.lock_rotations_4d = False
ob_roupa_04_high.empty_display_type = 'ARROWS'
ob_roupa_04_high.lineart.crease_threshold = 0.0
ob_roupa_01_high.location = (-2.345, 4.532, 3.766)
ob_roupa_01_high.rotation_euler = (1.831e-08, 0.6081, 1.18e-07)
ob_roupa_01_high.lock_rotations_4d = False
ob_roupa_01_high.empty_display_type = 'ARROWS'
ob_roupa_01_high.lineart.crease_threshold = 0.0
ob_roupa_02_high.location = (-2.361, 3.779, 3.699)
ob_roupa_02_high.rotation_euler = (0.003849, -0.5901, -3.149)
ob_roupa_02_high.scale = (1.142, 1.142, 1.142)
ob_roupa_02_high.lock_rotations_4d = False
ob_roupa_02_high.empty_display_type = 'ARROWS'
ob_roupa_02_high.lineart.crease_threshold = 0.0
ob_roupa_06_high.location = (-2.42, 3.051, 3.748)
ob_roupa_06_high.rotation_euler = (0.0, 0.0, -3.147)
ob_roupa_06_high.scale = (1.142, 1.142, 1.142)
ob_roupa_06_high.lock_rotations_4d = False
ob_roupa_06_high.empty_display_type = 'ARROWS'
ob_roupa_06_high.lineart.crease_threshold = 0.0
ob_roupa_03_high.location = (-2.278, 2.459, 3.693)
ob_roupa_03_high.rotation_euler = (0.001584, -0.2689, -3.148)
ob_roupa_03_high.scale = (1.142, 1.142, 1.142)
ob_roupa_03_high.lock_rotations_4d = False
ob_roupa_03_high.empty_display_type = 'ARROWS'
ob_roupa_03_high.lineart.crease_threshold = 0.0
ob_roupa_05_high.location = (-2.301, 1.761, 3.653)
ob_roupa_05_high.rotation_euler = (1.173e-07, 0.5919, 9.322e-08)
ob_roupa_05_high.lock_rotations_4d = False
ob_roupa_05_high.empty_display_type = 'ARROWS'
ob_roupa_05_high.lineart.crease_threshold = 0.0
ob_roupa_04_normal.location = (-2.316, 5.217, 3.047)
ob_roupa_04_normal.lock_rotations_4d = False
ob_roupa_04_normal.empty_display_type = 'ARROWS'
ob_roupa_04_normal.lineart.crease_threshold = 0.0
ob_roupa_01_normal.location = (-2.316, 4.482, 3.063)
ob_roupa_01_normal.lock_rotations_4d = False
ob_roupa_01_normal.empty_display_type = 'ARROWS'
ob_roupa_01_normal.lineart.crease_threshold = 0.0
ob_roupa_enfeite_01.location = (-2.316, 6.313, 2.304)
ob_roupa_enfeite_01.lock_rotations_4d = False
ob_roupa_enfeite_01.empty_display_type = 'ARROWS'
ob_roupa_enfeite_01.lineart.crease_threshold = 0.0
ob_roupa_05_normal.location = (-2.297, 1.779, 2.917)
ob_roupa_05_normal.lock_rotations_4d = False
ob_roupa_05_normal.empty_display_type = 'ARROWS'
ob_roupa_05_normal.lineart.crease_threshold = 0.0
ob_roupa_06_normal.location = (-2.289, 3.093, 3.101)
ob_roupa_06_normal.rotation_euler = (0.0, 0.0, -3.147)
ob_roupa_06_normal.scale = (1.142, 1.142, 1.142)
ob_roupa_06_normal.lock_rotations_4d = False
ob_roupa_06_normal.empty_display_type = 'ARROWS'
ob_roupa_06_normal.lineart.crease_threshold = 0.0
ob_roupa_enfeite_03.location = (-2.305, 6.352, 1.894)
ob_roupa_enfeite_03.rotation_euler = (0.0, 0.0, -3.147)
ob_roupa_enfeite_03.scale = (1.142, 1.142, 1.142)
ob_roupa_enfeite_03.lock_rotations_4d = False
ob_roupa_enfeite_03.empty_display_type = 'ARROWS'
ob_roupa_enfeite_03.lineart.crease_threshold = 0.0
ob_roupa_enfeite_02.location = (-2.29, 6.317, 2.935)
ob_roupa_enfeite_02.rotation_euler = (0.0, 0.0, -3.147)
ob_roupa_enfeite_02.scale = (1.142, 1.142, 1.142)
ob_roupa_enfeite_02.lock_rotations_4d = False
ob_roupa_enfeite_02.empty_display_type = 'ARROWS'
ob_roupa_enfeite_02.lineart.crease_threshold = 0.0
ob_roupa_03_normal.location = (-2.294, 2.451, 2.935)
ob_roupa_03_normal.rotation_euler = (0.0, 0.0, -3.147)
ob_roupa_03_normal.scale = (1.142, 1.142, 1.142)
ob_roupa_03_normal.lock_rotations_4d = False
ob_roupa_03_normal.empty_display_type = 'ARROWS'
ob_roupa_03_normal.lineart.crease_threshold = 0.0
ob_roupa_02_normal.location = (-2.273, 3.8, 3.033)
ob_roupa_02_normal.rotation_euler = (0.0, 0.0, -3.147)
ob_roupa_02_normal.scale = (1.142, 1.142, 1.142)
ob_roupa_02_normal.lock_rotations_4d = False
ob_roupa_02_normal.empty_display_type = 'ARROWS'
ob_roupa_02_normal.lineart.crease_threshold = 0.0
ob_varal_avulso.location = (-2.316, -1.344, 2.714)
ob_varal_avulso.scale = (1.0, 1.121, 1.0)
ob_varal_avulso.lock_rotations_4d = False
ob_varal_avulso.empty_display_type = 'ARROWS'
ob_varal_avulso.lineart.crease_threshold = 0.0
ob_point_001.location = (1.837, -1.399, 2.748)
ob_point_001.lineart.crease_threshold = 0.0
ob_lamp.location = (4.076, 1.005, 5.904)
ob_lamp.rotation_euler = (0.6503, 0.05522, 1.866)
ob_lamp.lock_rotations_4d = False
ob_lamp.empty_display_type = 'ARROWS'
ob_lamp.color = (0.0, 0.0, 0.0, 0.0)
ob_lamp.lineart.crease_threshold = 0.0
ob_camera.location = (7.481, -6.508, 5.344)
ob_camera.rotation_euler = (1.109, 0.0, 0.8149)
ob_camera.lock_rotations_4d = False
ob_camera.empty_display_type = 'ARROWS'
ob_camera.color = (0.0, 0.0, 0.0, 0.0)
ob_camera.display_type = 'WIRE'
ob_camera.lineart.crease_threshold = 0.0
ob_varal_com_suporte.location = (-1.076, 0.8829, 0.4976)
ob_varal_com_suporte.rotation_euler = (0.0, 0.0, -3.147)
ob_varal_com_suporte.scale = (1.142, 1.142, 1.142)
ob_varal_com_suporte.lock_rotations_4d = False
ob_varal_com_suporte.empty_display_type = 'ARROWS'
ob_varal_com_suporte.lineart.crease_threshold = 0.0

# ---- collection membership
col_collection_1.objects.link(ob_pregador)
col_collection_1.objects.link(ob_roupa_04_high)
col_collection_1.objects.link(ob_roupa_01_high)
col_collection_1.objects.link(ob_roupa_02_high)
col_collection_1.objects.link(ob_roupa_06_high)
col_collection_1.objects.link(ob_roupa_03_high)
col_collection_1.objects.link(ob_roupa_05_high)
col_collection_1.objects.link(ob_roupa_04_normal)
col_collection_1.objects.link(ob_roupa_01_normal)
col_collection_1.objects.link(ob_roupa_enfeite_01)
col_collection_1.objects.link(ob_roupa_05_normal)
col_collection_1.objects.link(ob_roupa_06_normal)
col_collection_1.objects.link(ob_roupa_enfeite_03)
col_collection_1.objects.link(ob_roupa_enfeite_02)
col_collection_1.objects.link(ob_roupa_03_normal)
col_collection_1.objects.link(ob_roupa_02_normal)
col_collection_1.objects.link(ob_varal_avulso)
col_collection_1.objects.link(ob_point_001)
col_collection_1.objects.link(ob_lamp)
col_collection_1.objects.link(ob_camera)
col_collection_1.objects.link(ob_varal_com_suporte)

# ---- scene / render settings (as saved in the file)
scene.camera = ob_camera
scene.frame_start = 1; scene.frame_end = 250; scene.frame_set(1)
scene.render.engine = 'BLENDER_EEVEE_NEXT'
scene.render.resolution_percentage = 50
scene.render.dither_intensity = 0.0
scene.cycles.use_denoising = False
scene.cycles.samples = 128
scene.cycles.sampling_pattern = 'TABULATED_SOBOL'
scene.cycles.use_adaptive_sampling = False
scene.cycles.use_light_tree = False
scene.cycles.blur_glossy = 0.0
scene.cycles.sample_clamp_indirect = 0.0
scene.view_settings.view_transform = 'Standard'
bpy.context.view_layer.update()
